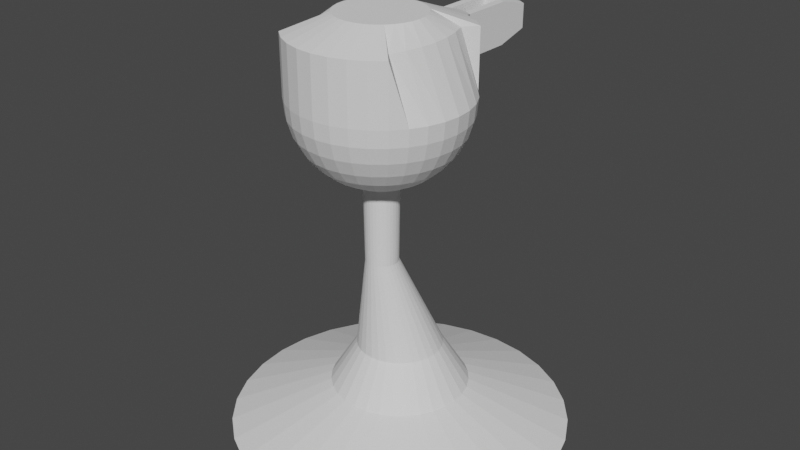 # Source: tourelle3.blend  (saved by Blender 2.91.10; exported with 4.5.12 LTS)
import bpy
from mathutils import Matrix  # noqa: F401  (used for matrix-valued properties, if any)

bpy.ops.wm.read_factory_settings(use_empty=True)
scene = bpy.context.scene
scene.name = 'Scene'

# ---- collections
col_collection = bpy.data.collections.new('Collection'); scene.collection.children.link(col_collection)

# ---- world
world_world = bpy.data.worlds.new('World'); scene.world = world_world
world_world.use_nodes = True; world_world.node_tree.nodes.clear()
_N = world_world.node_tree.nodes; _L = world_world.node_tree.links
n0 = _N.new('ShaderNodeOutputWorld'); n0.name = 'World Output'; n0.location = (300, 300)
n1 = _N.new('ShaderNodeBackground'); n1.name = 'Background'; n1.location = (10, 300)
n1.inputs[0].default_value = (0.05088, 0.05088, 0.05088, 1.0)
_L.new(n1.outputs[0], n0.inputs[0])
n0.is_active_output = True
world_world.color = (0.05088, 0.05088, 0.05088)
world_world.use_sun_shadow = False
world_world.sun_shadow_jitter_overblur = 0.0

# ---- meshes
me_sphere = bpy.data.meshes.new('Sphere')
me_sphere.from_pydata([(2.925e-08, 0.19, 4.983), (-3.253e-09, 0.6977, 4.795), (0.0, 0.696, 4.114), (0.0, 0.6768, 3.919), (0.0, 0.2516, 3.282), (0.09638, 0.1805, 4.983), (0.1954, 0.6784, 4.795), (0.1951, 0.6768, 4.114), (0.1913, 0.6579, 3.919), (0.1802, 0.6021, 3.731), (0.1622, 0.5115, 3.558), (0.1379, 0.3895, 3.407), (0.1084, 0.2409, 3.282), (0.07466, 0.07133, 3.19), (0.03806, -0.1127, 3.133), (0.1891, 0.1524, 4.983), (0.3833, 0.6214, 4.795), (0.3827, 0.6199, 4.114), (0.3753, 0.6021, 3.919), (0.3536, 0.5496, 3.731), (0.3182, 0.4642, 3.558), (0.2706, 0.3493, 3.407), (0.2126, 0.2093, 3.282), (0.1464, 0.04956, 3.19), (0.07466, -0.1238, 3.133), (0.2745, 0.1068, 4.983), (0.5565, 0.5289, 4.795), (0.5556, 0.5275, 4.114), (0.5449, 0.5115, 3.919), (0.5133, 0.4642, 3.731), (0.4619, 0.3873, 3.558), (0.3928, 0.2839, 3.407), (0.3087, 0.1579, 3.282), (0.2126, 0.01419, 3.19), (0.1084, -0.1418, 3.133), (0.3493, 0.04534, 4.983), (0.7083, 0.4043, 4.795), (0.7071, 0.4031, 4.114), (0.6935, 0.3895, 3.919), (0.6533, 0.3493, 3.731), (0.5879, 0.2839, 3.558), (0.5, 0.196, 3.407), (0.3928, 0.08885, 3.282), (0.2706, -0.0334, 3.19), (0.1379, -0.166, 3.133), (0.4108, -0.02952, 4.983), (0.5798, 0.2525, 4.795), (0.8315, 0.2516, 4.114), (0.8155, 0.2409, 3.919), (0.7682, 0.2093, 3.731), (0.6913, 0.1579, 3.558), (0.5879, 0.08885, 3.407), (0.4619, 0.00466, 3.282), (0.3182, -0.09139, 3.19), (0.1622, -0.1956, 3.133), (0.4564, -0.1149, 4.983), (0.6442, 0.07933, 4.795), (0.9239, 0.07869, 4.114), (0.9061, 0.07133, 3.919), (0.8536, 0.04956, 3.731), (0.7682, 0.01419, 3.558), (0.6533, -0.0334, 3.407), (0.5133, -0.09139, 3.282), (0.3536, -0.1576, 3.19), (0.1802, -0.2293, 3.133), (0.4845, -0.2076, 4.983), (0.6839, -0.1086, 4.795), (0.9808, -0.1089, 4.114), (0.9619, -0.1127, 3.919), (0.9061, -0.1238, 3.731), (0.8155, -0.1418, 3.558), (0.6935, -0.166, 3.407), (0.5449, -0.1956, 3.282), (0.3753, -0.2293, 3.19), (0.1913, -0.2659, 3.133), (0.494, -0.304, 4.983), (0.6973, -0.304, 4.795), (1.0, -0.304, 4.114), (0.9808, -0.304, 3.919), (0.9239, -0.304, 3.731), (0.8315, -0.304, 3.558), (0.7071, -0.304, 3.407), (0.5556, -0.304, 3.282), (0.3827, -0.304, 3.19), (0.1951, -0.304, 3.133), (0.4845, -0.4004, 4.983), (0.6839, -0.4994, 4.795), (0.9808, -0.4991, 4.114), (0.9619, -0.4953, 3.919), (0.9061, -0.4842, 3.731), (0.8155, -0.4662, 3.558), (0.6935, -0.4419, 3.407), (0.5449, -0.4124, 3.282), (0.3753, -0.3787, 3.19), (0.1913, -0.3421, 3.133), (0.4564, -0.4931, 4.983), (0.6442, -0.6873, 4.795), (0.9239, -0.6867, 4.114), (0.9061, -0.6793, 3.919), (0.8536, -0.6576, 3.731), (0.7682, -0.6222, 3.558), (0.6533, -0.5746, 3.407), (0.5133, -0.5166, 3.282), (0.3536, -0.4504, 3.19), (0.1802, -0.3787, 3.133), (0.4108, -0.5785, 4.983), (0.5798, -0.8605, 4.795), (0.8315, -0.8596, 4.114), (0.8155, -0.8489, 3.919), (0.7682, -0.8173, 3.731), (0.6913, -0.7659, 3.558), (0.5879, -0.6968, 3.407), (0.4619, -0.6127, 3.282), (0.3182, -0.5166, 3.19), (0.1622, -0.4124, 3.133), (0.3493, -0.6533, 4.983), (0.7083, -1.012, 4.795), (0.7071, -1.011, 4.114), (0.6935, -0.9975, 3.919), (0.6533, -0.9573, 3.731), (0.5879, -0.8919, 3.558), (0.5, -0.804, 3.407), (0.3928, -0.6968, 3.282), (0.2706, -0.5746, 3.19), (0.1379, -0.4419, 3.133), (0.2745, -0.7148, 4.983), (0.5565, -1.137, 4.795), (0.5556, -1.135, 4.114), (0.5449, -1.119, 3.919), (0.5133, -1.072, 3.731), (0.4619, -0.9953, 3.558), (0.3928, -0.8919, 3.407), (0.3087, -0.7659, 3.282), (0.2126, -0.6222, 3.19), (0.1084, -0.4662, 3.133), (0.1891, -0.7604, 4.983), (0.3833, -1.229, 4.795), (0.3827, -1.228, 4.114), (0.3753, -1.21, 3.919), (0.3536, -1.158, 3.731), (0.3182, -1.072, 3.558), (0.2706, -0.9573, 3.407), (0.2126, -0.8173, 3.282), (0.1464, -0.6576, 3.19), (0.07466, -0.4842, 3.133), (0.09638, -0.7885, 4.983), (0.1954, -1.286, 4.795), (0.1951, -1.285, 4.114), (0.1913, -1.266, 3.919), (0.1802, -1.21, 3.731), (0.1622, -1.119, 3.558), (0.1379, -0.9975, 3.407), (0.1084, -0.8489, 3.282), (0.07466, -0.6793, 3.19), (0.03806, -0.4953, 3.133), (6.324e-08, -0.798, 4.983), (-9.052e-08, -1.306, 4.795), (-1.003e-07, -1.304, 4.114), (-8.544e-08, -1.285, 3.919), (6.357e-08, -1.228, 3.731), (-8.544e-08, -1.135, 3.558), (-2.584e-08, -1.011, 3.407), (-1.094e-08, -0.8596, 3.282), (3.964e-09, -0.6867, 3.19), (3.964e-09, -0.4991, 3.133), (-0.09638, -0.7885, 4.983), (-0.1954, -1.286, 4.795), (-0.1951, -1.285, 4.114), (-0.1913, -1.266, 3.919), (-0.1802, -1.21, 3.731), (-0.1622, -1.119, 3.558), (-0.1379, -0.9975, 3.407), (-0.1084, -0.8489, 3.282), (-0.07466, -0.6793, 3.19), (-0.03806, -0.4953, 3.133), (-0.1891, -0.7604, 4.983), (-0.3833, -1.229, 4.795), (-0.3827, -1.228, 4.114), (-0.3753, -1.21, 3.919), (-0.3536, -1.158, 3.731), (-0.3182, -1.072, 3.558), (-0.2706, -0.9573, 3.407), (-0.2126, -0.8173, 3.282), (-0.1464, -0.6576, 3.19), (-0.07466, -0.4842, 3.133), (-0.2745, -0.7148, 4.983), (-0.5565, -1.137, 4.795), (-0.5556, -1.135, 4.114), (-0.5449, -1.119, 3.919), (-0.5133, -1.072, 3.731), (-0.4619, -0.9953, 3.558), (-0.3928, -0.8919, 3.407), (-0.3087, -0.7659, 3.282), (-0.2126, -0.6222, 3.19), (-0.1084, -0.4662, 3.133), (-0.3493, -0.6533, 4.983), (-0.7083, -1.012, 4.795), (-0.7071, -1.011, 4.114), (-0.6935, -0.9975, 3.919), (-0.6533, -0.9573, 3.731), (-0.5879, -0.8919, 3.558), (-0.5, -0.804, 3.407), (-0.3928, -0.6968, 3.282), (-0.2706, -0.5746, 3.19), (-0.1379, -0.4419, 3.133), (-0.4108, -0.5785, 4.983), (-0.5798, -0.8605, 4.795), (-0.8315, -0.8596, 4.114), (-0.8155, -0.8489, 3.919), (-0.7682, -0.8173, 3.731), (-0.6913, -0.7659, 3.558), (-0.5879, -0.6968, 3.407), (-0.4619, -0.6127, 3.282), (-0.3182, -0.5166, 3.19), (-0.1622, -0.4124, 3.133), (-0.4564, -0.4931, 4.983), (-0.6442, -0.6873, 4.795), (-0.9239, -0.6867, 4.114), (-0.9061, -0.6793, 3.919), (-0.8536, -0.6576, 3.731), (-0.7682, -0.6222, 3.558), (-0.6533, -0.5746, 3.407), (-0.5133, -0.5166, 3.282), (-0.3536, -0.4504, 3.19), (-0.1802, -0.3787, 3.133), (-0.4845, -0.4004, 4.983), (-0.6839, -0.4994, 4.795), (-0.9808, -0.4991, 4.114), (-0.9619, -0.4953, 3.919), (-0.9061, -0.4842, 3.731), (-0.8155, -0.4662, 3.558), (-0.6935, -0.4419, 3.407), (-0.5449, -0.4124, 3.282), (-0.3753, -0.3787, 3.19), (-0.1913, -0.3421, 3.133), (-0.494, -0.304, 4.983), (-0.6973, -0.304, 4.795), (-1.0, -0.304, 4.114), (-0.9808, -0.304, 3.919), (-0.9239, -0.304, 3.731), (-0.8315, -0.304, 3.558), (-0.7071, -0.304, 3.407), (-0.5556, -0.304, 3.282), (-0.3827, -0.304, 3.19), (-0.1951, -0.304, 3.133), (-0.4845, -0.2076, 4.983), (-0.6839, -0.1086, 4.795), (-0.9808, -0.1089, 4.114), (-0.9619, -0.1127, 3.919), (-0.9061, -0.1238, 3.731), (-0.8155, -0.1418, 3.558), (-0.6935, -0.166, 3.407), (-0.5449, -0.1956, 3.282), (-0.3753, -0.2293, 3.19), (-0.1913, -0.2659, 3.133), (-0.4564, -0.1149, 4.983), (-0.6442, 0.07933, 4.795), (-0.9239, 0.07869, 4.114), (-0.9061, 0.07133, 3.919), (-0.8536, 0.04956, 3.731), (-0.7682, 0.01419, 3.558), (-0.6533, -0.0334, 3.407), (-0.5133, -0.09139, 3.282), (-0.3536, -0.1576, 3.19), (-0.1802, -0.2293, 3.133), (-0.4108, -0.02953, 4.983), (-0.5798, 0.2525, 4.795), (-0.8315, 0.2516, 4.114), (-0.8155, 0.2409, 3.919), (-0.7682, 0.2093, 3.731), (-0.6913, 0.1579, 3.558), (-0.5879, 0.08885, 3.407), (-0.4619, 0.00466, 3.282), (-0.3182, -0.09139, 3.19), (-0.1622, -0.1956, 3.133), (-0.3493, 0.04534, 4.983), (-0.7083, 0.4043, 4.795), (-0.7071, 0.4031, 4.114), (-0.6935, 0.3895, 3.919), (-0.6533, 0.3493, 3.731), (-0.5879, 0.2839, 3.558), (-0.5, 0.196, 3.407), (-0.3928, 0.08885, 3.282), (-0.2706, -0.0334, 3.19), (-0.1379, -0.166, 3.133), (-0.2745, 0.1068, 4.983), (-0.5565, 0.5289, 4.795), (-0.5556, 0.5275, 4.114), (-0.5449, 0.5115, 3.919), (-0.5133, 0.4642, 3.731), (-0.4619, 0.3873, 3.558), (-0.3928, 0.2839, 3.407), (-0.3087, 0.1579, 3.282), (-0.2126, 0.01419, 3.19), (-0.1084, -0.1418, 3.133), (-0.1891, 0.1524, 4.983), (-0.3833, 0.6214, 4.795), (-0.3827, 0.6199, 4.114), (-0.3753, 0.6021, 3.919), (-0.3536, 0.5496, 3.731), (-0.3182, 0.4642, 3.558), (-0.2706, 0.3493, 3.407), (-0.2126, 0.2093, 3.282), (-0.1464, 0.04956, 3.19), (-0.07466, -0.1238, 3.133), (-0.09638, 0.1805, 4.983), (-0.1954, 0.6784, 4.795), (-0.1951, 0.6768, 4.114), (-0.1913, 0.6579, 3.919), (-0.1802, 0.6021, 3.731), (-0.1622, 0.5115, 3.558), (-0.1379, 0.3895, 3.407), (-0.1084, 0.2409, 3.282), (-0.07466, 0.07133, 3.19), (-0.03806, -0.1127, 3.133), (6.357e-08, 0.6199, 3.731), (2.722e-07, 0.5275, 3.558), (1.53e-07, 0.4031, 3.407), (7.847e-08, 0.07869, 3.19), (1.514e-08, -0.1089, 3.133), (9.387e-08, 0.9965, 4.7), (9.552e-08, 0.9948, 4.208), (0.09906, 0.9773, 4.7), (0.09889, 0.9756, 4.208), (0.1943, 0.9203, 4.7), (0.194, 0.9187, 4.208), (-0.1943, 0.9203, 4.7), (-0.194, 0.9187, 4.208), (-0.09906, 0.9773, 4.7), (-0.09889, 0.9756, 4.208), (0.09906, 1.593, 4.7), (0.09889, 1.592, 4.208), (0.1943, 1.536, 4.7), (0.194, 1.535, 4.208), (-0.1943, 1.536, 4.7), (-0.194, 1.535, 4.208), (-0.09906, 1.593, 4.7), (-0.09889, 1.592, 4.208), (0.09906, 1.998, 4.597), (0.09889, 1.996, 4.312), (0.1943, 1.941, 4.597), (0.194, 1.939, 4.312), (-0.1943, 1.941, 4.597), (-0.194, 1.939, 4.312), (-0.09906, 1.998, 4.597), (-0.09889, 1.996, 4.312), (0.1802, 0.6436, 3.682), (0.1622, 0.6786, 3.49), (-0.1802, 0.6436, 3.682), (-0.1622, 0.6786, 3.49), (-1.292e-07, 0.6576, 3.693), (7.941e-08, 0.6912, 3.5), (0.1802, 0.7605, 3.684), (0.1622, 0.8944, 3.542), (-0.1802, 0.7605, 3.684), (-0.1622, 0.8944, 3.542), (-4.114e-07, 0.7663, 3.7), (-2.027e-07, 0.8996, 3.557), (0.1802, 0.8479, 3.729), (0.1622, 1.042, 3.707), (-0.1802, 0.8479, 3.729), (-0.1622, 1.042, 3.707), (-6.656e-07, 0.8415, 3.746), (-4.57e-07, 1.036, 3.722), (0.1802, 0.8747, 3.855), (0.1622, 1.06, 3.916), (-0.1802, 0.8747, 3.855), (-0.1622, 1.06, 3.916), (-9.32e-07, 0.8619, 3.867), (-7.234e-07, 1.049, 3.927), (0.1802, 0.8398, 3.982), (0.1622, 0.9995, 4.094), (-0.1802, 0.8398, 3.982), (-0.1622, 0.9995, 4.094), (-1.19e-06, 0.8241, 3.99), (-9.815e-07, 0.9853, 4.102), (0.1802, 0.7245, 4.149), (0.1622, 0.8841, 4.261), (-0.1802, 0.7245, 4.149), (-0.1622, 0.8841, 4.261), (-1.515e-06, 0.7087, 4.157), (-1.307e-06, 0.8699, 4.268)], [], [(4, 317, 11, 12), (318, 4, 12, 13), (1, 0, 5, 6), (319, 318, 13, 14), (1, 6, 322, 320), (3, 2, 7, 8), (315, 3, 8, 9), (9, 10, 347, 346), (317, 316, 10, 11), (11, 10, 20, 21), (12, 11, 21, 22), (13, 12, 22, 23), (6, 5, 15, 16), (14, 13, 23, 24), (297, 296, 326, 327), (8, 7, 17, 18), (9, 8, 18, 19), (10, 9, 19, 20), (18, 17, 27, 28), (19, 18, 28, 29), (20, 19, 29, 30), (21, 20, 30, 31), (22, 21, 31, 32), (23, 22, 32, 33), (16, 15, 25, 26), (24, 23, 33, 34), (17, 16, 26, 27), (32, 31, 41, 42), (33, 32, 42, 43), (26, 25, 35, 36), (34, 33, 43, 44), (27, 26, 36, 37), (28, 27, 37, 38), (29, 28, 38, 39), (30, 29, 39, 40), (31, 30, 40, 41), (38, 37, 47, 48), (39, 38, 48, 49), (40, 39, 49, 50), (41, 40, 50, 51), (42, 41, 51, 52), (43, 42, 52, 53), (36, 35, 45, 46), (44, 43, 53, 54), (37, 36, 46, 47), (52, 51, 61, 62), (53, 52, 62, 63), (46, 45, 55, 56), (54, 53, 63, 64), (47, 46, 56, 57), (48, 47, 57, 58), (49, 48, 58, 59), (50, 49, 59, 60), (51, 50, 60, 61), (59, 58, 68, 69), (60, 59, 69, 70), (61, 60, 70, 71), (62, 61, 71, 72), (63, 62, 72, 73), (56, 55, 65, 66), (64, 63, 73, 74), (57, 56, 66, 67), (58, 57, 67, 68), (73, 72, 82, 83), (66, 65, 75, 76), (74, 73, 83, 84), (67, 66, 76, 77), (68, 67, 77, 78), (69, 68, 78, 79), (70, 69, 79, 80), (71, 70, 80, 81), (72, 71, 81, 82), (79, 78, 88, 89), (80, 79, 89, 90), (81, 80, 90, 91), (82, 81, 91, 92), (83, 82, 92, 93), (76, 75, 85, 86), (84, 83, 93, 94), (77, 76, 86, 87), (78, 77, 87, 88), (93, 92, 102, 103), (86, 85, 95, 96), (94, 93, 103, 104), (87, 86, 96, 97), (88, 87, 97, 98), (89, 88, 98, 99), (90, 89, 99, 100), (91, 90, 100, 101), (92, 91, 101, 102), (100, 99, 109, 110), (101, 100, 110, 111), (102, 101, 111, 112), (103, 102, 112, 113), (96, 95, 105, 106), (104, 103, 113, 114), (97, 96, 106, 107), (98, 97, 107, 108), (99, 98, 108, 109), (114, 113, 123, 124), (107, 106, 116, 117), (108, 107, 117, 118), (109, 108, 118, 119), (110, 109, 119, 120), (111, 110, 120, 121), (112, 111, 121, 122), (113, 112, 122, 123), (106, 105, 115, 116), (121, 120, 130, 131), (122, 121, 131, 132), (123, 122, 132, 133), (116, 115, 125, 126), (124, 123, 133, 134), (117, 116, 126, 127), (118, 117, 127, 128), (119, 118, 128, 129), (120, 119, 129, 130), (127, 126, 136, 137), (128, 127, 137, 138), (129, 128, 138, 139), (130, 129, 139, 140), (131, 130, 140, 141), (132, 131, 141, 142), (133, 132, 142, 143), (126, 125, 135, 136), (134, 133, 143, 144), (141, 140, 150, 151), (142, 141, 151, 152), (143, 142, 152, 153), (136, 135, 145, 146), (144, 143, 153, 154), (137, 136, 146, 147), (138, 137, 147, 148), (139, 138, 148, 149), (140, 139, 149, 150), (148, 147, 157, 158), (149, 148, 158, 159), (150, 149, 159, 160), (151, 150, 160, 161), (152, 151, 161, 162), (153, 152, 162, 163), (146, 145, 155, 156), (154, 153, 163, 164), (147, 146, 156, 157), (162, 161, 171, 172), (163, 162, 172, 173), (156, 155, 165, 166), (164, 163, 173, 174), (157, 156, 166, 167), (158, 157, 167, 168), (159, 158, 168, 169), (160, 159, 169, 170), (161, 160, 170, 171), (168, 167, 177, 178), (169, 168, 178, 179), (170, 169, 179, 180), (171, 170, 180, 181), (172, 171, 181, 182), (173, 172, 182, 183), (166, 165, 175, 176), (174, 173, 183, 184), (167, 166, 176, 177), (182, 181, 191, 192), (183, 182, 192, 193), (176, 175, 185, 186), (184, 183, 193, 194), (177, 176, 186, 187), (178, 177, 187, 188), (179, 178, 188, 189), (180, 179, 189, 190), (181, 180, 190, 191), (189, 188, 198, 199), (190, 189, 199, 200), (191, 190, 200, 201), (192, 191, 201, 202), (193, 192, 202, 203), (186, 185, 195, 196), (194, 193, 203, 204), (187, 186, 196, 197), (188, 187, 197, 198), (203, 202, 212, 213), (196, 195, 205, 206), (204, 203, 213, 214), (197, 196, 206, 207), (198, 197, 207, 208), (199, 198, 208, 209), (200, 199, 209, 210), (201, 200, 210, 211), (202, 201, 211, 212), (210, 209, 219, 220), (211, 210, 220, 221), (212, 211, 221, 222), (213, 212, 222, 223), (206, 205, 215, 216), (214, 213, 223, 224), (207, 206, 216, 217), (208, 207, 217, 218), (209, 208, 218, 219), (216, 215, 225, 226), (224, 223, 233, 234), (217, 216, 226, 227), (218, 217, 227, 228), (219, 218, 228, 229), (220, 219, 229, 230), (221, 220, 230, 231), (222, 221, 231, 232), (223, 222, 232, 233), (230, 229, 239, 240), (231, 230, 240, 241), (232, 231, 241, 242), (233, 232, 242, 243), (226, 225, 235, 236), (234, 233, 243, 244), (227, 226, 236, 237), (228, 227, 237, 238), (229, 228, 238, 239), (244, 243, 253, 254), (237, 236, 246, 247), (238, 237, 247, 248), (239, 238, 248, 249), (240, 239, 249, 250), (241, 240, 250, 251), (242, 241, 251, 252), (243, 242, 252, 253), (236, 235, 245, 246), (251, 250, 260, 261), (252, 251, 261, 262), (253, 252, 262, 263), (246, 245, 255, 256), (254, 253, 263, 264), (247, 246, 256, 257), (248, 247, 257, 258), (249, 248, 258, 259), (250, 249, 259, 260), (257, 256, 266, 267), (258, 257, 267, 268), (259, 258, 268, 269), (260, 259, 269, 270), (261, 260, 270, 271), (262, 261, 271, 272), (263, 262, 272, 273), (256, 255, 265, 266), (264, 263, 273, 274), (271, 270, 280, 281), (272, 271, 281, 282), (273, 272, 282, 283), (266, 265, 275, 276), (274, 273, 283, 284), (267, 266, 276, 277), (268, 267, 277, 278), (269, 268, 278, 279), (270, 269, 279, 280), (278, 277, 287, 288), (279, 278, 288, 289), (280, 279, 289, 290), (281, 280, 290, 291), (282, 281, 291, 292), (283, 282, 292, 293), (276, 275, 285, 286), (284, 283, 293, 294), (277, 276, 286, 287), (292, 291, 301, 302), (293, 292, 302, 303), (286, 285, 295, 296), (294, 293, 303, 304), (287, 286, 296, 297), (288, 287, 297, 298), (289, 288, 298, 299), (290, 289, 299, 300), (291, 290, 300, 301), (299, 298, 308, 309), (300, 299, 309, 310), (301, 300, 310, 311), (302, 301, 311, 312), (5, 0, 305, 295, 285, 275, 265, 255, 245, 235, 225, 215, 205, 195, 185, 175, 165, 155, 145, 135, 125, 115, 105, 95, 85, 75, 65, 55, 45, 35, 25, 15), (303, 302, 312, 313), (296, 295, 305, 306), (304, 303, 313, 314), (307, 297, 327, 329), (298, 297, 307, 308), (313, 312, 4, 318), (306, 305, 0, 1), (314, 313, 318, 319), (306, 1, 320, 328), (308, 307, 2, 3), (309, 308, 3, 315), (315, 9, 346, 350), (311, 310, 316, 317), (312, 311, 317, 4), (321, 320, 322, 323), (322, 324, 332, 330), (327, 326, 334, 335), (329, 328, 320, 321), (2, 307, 329, 321), (6, 16, 324, 322), (7, 2, 321, 323), (296, 306, 328, 326), (16, 17, 325, 324), (17, 7, 323, 325), (333, 331, 339, 341), (330, 336, 344, 338), (323, 322, 330, 331), (329, 327, 335, 337), (328, 329, 337, 336), (325, 323, 331, 333), (324, 325, 333, 332), (326, 328, 336, 334), (337, 335, 343, 345), (351, 349, 355, 357), (331, 330, 336, 337), (339, 338, 340, 341), (343, 342, 344, 345), (338, 344, 345, 339), (332, 333, 341, 340), (337, 331, 339, 345), (334, 336, 344, 342), (335, 334, 342, 343), (330, 332, 340, 338), (347, 351, 357, 353), (309, 315, 350, 348), (10, 316, 351, 347), (316, 310, 349, 351), (310, 309, 348, 349), (354, 356, 362, 360), (356, 352, 358, 362), (346, 347, 353, 352), (350, 346, 352, 356), (348, 350, 356, 354), (349, 348, 354, 355), (358, 359, 365, 364), (363, 361, 367, 369), (355, 354, 360, 361), (353, 357, 363, 359), (357, 355, 361, 363), (352, 353, 359, 358), (367, 366, 372, 373), (366, 368, 374, 372), (362, 358, 364, 368), (360, 362, 368, 366), (361, 360, 366, 367), (359, 363, 369, 365), (374, 370, 376, 380), (370, 371, 377, 376), (365, 369, 375, 371), (369, 367, 373, 375), (364, 365, 371, 370), (368, 364, 370, 374), (381, 380, 376, 377), (379, 378, 380, 381), (372, 374, 380, 378), (373, 372, 378, 379), (371, 375, 381, 377), (375, 373, 379, 381)])
_uv = me_sphere.uv_layers.new(name='UVMap')
_uv.uv.foreach_set('vector', [0.75, 0.1875, 0.75, 0.25, 0.7188, 0.25, 0.7188, 0.1875, 0.75, 0.125, 0.75, 0.1875, 0.7188, 0.1875, 0.7188, 0.125, 0.75, 0.5625, 0.75, 0.625, 0.7188, 0.625, 0.7188, 0.5625, 0.75, 0.0625, 0.75, 0.125, 0.7188, 0.125, 0.7187, 0.0625, 0.75, 0.5625, 0.7188, 0.5625, 0.7188, 0.5625, 0.75, 0.5625, 0.75, 0.4375, 0.75, 0.5, 0.7188, 0.5, 0.7188, 0.4375, 0.75, 0.375, 0.75, 0.4375, 0.7188, 0.4375, 0.7188, 0.375, 0.7188, 0.375, 0.7188, 0.3125, 0.7188, 0.3125, 0.7188, 0.375, 0.75, 0.25, 0.75, 0.3125, 0.7188, 0.3125, 0.7188, 0.25, 0.7188, 0.25, 0.7188, 0.3125, 0.6875, 0.3125, 0.6875, 0.25, 0.7188, 0.1875, 0.7188, 0.25, 0.6875, 0.25, 0.6875, 0.1875, 0.7188, 0.125, 0.7188, 0.1875, 0.6875, 0.1875, 0.6875, 0.125, 0.7188, 0.5625, 0.7188, 0.625, 0.6875, 0.625, 0.6875, 0.5625, 0.7187, 0.0625, 0.7188, 0.125, 0.6875, 0.125, 0.6875, 0.0625, 0.8125, 0.5, 0.8125, 0.5625, 0.8125, 0.5625, 0.8125, 0.5, 0.7188, 0.4375, 0.7188, 0.5, 0.6875, 0.5, 0.6875, 0.4375, 0.7188, 0.375, 0.7188, 0.4375, 0.6875, 0.4375, 0.6875, 0.375, 0.7188, 0.3125, 0.7188, 0.375, 0.6875, 0.375, 0.6875, 0.3125, 0.6875, 0.4375, 0.6875, 0.5, 0.6562, 0.5, 0.6562, 0.4375, 0.6875, 0.375, 0.6875, 0.4375, 0.6562, 0.4375, 0.6562, 0.375, 0.6875, 0.3125, 0.6875, 0.375, 0.6562, 0.375, 0.6562, 0.3125, 0.6875, 0.25, 0.6875, 0.3125, 0.6562, 0.3125, 0.6562, 0.25, 0.6875, 0.1875, 0.6875, 0.25, 0.6562, 0.25, 0.6562, 0.1875, 0.6875, 0.125, 0.6875, 0.1875, 0.6562, 0.1875, 0.6562, 0.125, 0.6875, 0.5625, 0.6875, 0.625, 0.6562, 0.625, 0.6562, 0.5625, 0.6875, 0.0625, 0.6875, 0.125, 0.6562, 0.125, 0.6562, 0.0625, 0.6875, 0.5, 0.6875, 0.5625, 0.6562, 0.5625, 0.6562, 0.5, 0.6562, 0.1875, 0.6562, 0.25, 0.625, 0.25, 0.625, 0.1875, 0.6562, 0.125, 0.6562, 0.1875, 0.625, 0.1875, 0.625, 0.125, 0.6562, 0.5625, 0.6562, 0.625, 0.625, 0.625, 0.625, 0.5625, 0.6562, 0.0625, 0.6562, 0.125, 0.625, 0.125, 0.625, 0.0625, 0.6562, 0.5, 0.6562, 0.5625, 0.625, 0.5625, 0.625, 0.5, 0.6562, 0.4375, 0.6562, 0.5, 0.625, 0.5, 0.625, 0.4375, 0.6562, 0.375, 0.6562, 0.4375, 0.625, 0.4375, 0.625, 0.375, 0.6562, 0.3125, 0.6562, 0.375, 0.625, 0.375, 0.625, 0.3125, 0.6562, 0.25, 0.6562, 0.3125, 0.625, 0.3125, 0.625, 0.25, 0.625, 0.4375, 0.625, 0.5, 0.5937, 0.5, 0.5937, 0.4375, 0.625, 0.375, 0.625, 0.4375, 0.5937, 0.4375, 0.5938, 0.375, 0.625, 0.3125, 0.625, 0.375, 0.5938, 0.375, 0.5937, 0.3125, 0.625, 0.25, 0.625, 0.3125, 0.5937, 0.3125, 0.5937, 0.25, 0.625, 0.1875, 0.625, 0.25, 0.5937, 0.25, 0.5937, 0.1875, 0.625, 0.125, 0.625, 0.1875, 0.5937, 0.1875, 0.5937, 0.125, 0.625, 0.5625, 0.625, 0.625, 0.5937, 0.625, 0.5937, 0.5625, 0.625, 0.0625, 0.625, 0.125, 0.5937, 0.125, 0.5937, 0.0625, 0.625, 0.5, 0.625, 0.5625, 0.5937, 0.5625, 0.5937, 0.5, 0.5937, 0.1875, 0.5937, 0.25, 0.5625, 0.25, 0.5625, 0.1875, 0.5937, 0.125, 0.5937, 0.1875, 0.5625, 0.1875, 0.5625, 0.125, 0.5937, 0.5625, 0.5937, 0.625, 0.5625, 0.625, 0.5625, 0.5625, 0.5937, 0.0625, 0.5937, 0.125, 0.5625, 0.125, 0.5625, 0.0625, 0.5937, 0.5, 0.5937, 0.5625, 0.5625, 0.5625, 0.5625, 0.5, 0.5937, 0.4375, 0.5937, 0.5, 0.5625, 0.5, 0.5625, 0.4375, 0.5938, 0.375, 0.5937, 0.4375, 0.5625, 0.4375, 0.5625, 0.375, 0.5937, 0.3125, 0.5938, 0.375, 0.5625, 0.375, 0.5625, 0.3125, 0.5937, 0.25, 0.5937, 0.3125, 0.5625, 0.3125, 0.5625, 0.25, 0.5625, 0.375, 0.5625, 0.4375, 0.5312, 0.4375, 0.5312, 0.375, 0.5625, 0.3125, 0.5625, 0.375, 0.5312, 0.375, 0.5312, 0.3125, 0.5625, 0.25, 0.5625, 0.3125, 0.5312, 0.3125, 0.5312, 0.25, 0.5625, 0.1875, 0.5625, 0.25, 0.5312, 0.25, 0.5312, 0.1875, 0.5625, 0.125, 0.5625, 0.1875, 0.5312, 0.1875, 0.5312, 0.125, 0.5625, 0.5625, 0.5625, 0.625, 0.5312, 0.625, 0.5312, 0.5625, 0.5625, 0.0625, 0.5625, 0.125, 0.5312, 0.125, 0.5312, 0.0625, 0.5625, 0.5, 0.5625, 0.5625, 0.5312, 0.5625, 0.5312, 0.5, 0.5625, 0.4375, 0.5625, 0.5, 0.5312, 0.5, 0.5312, 0.4375, 0.5312, 0.125, 0.5312, 0.1875, 0.5, 0.1875, 0.5, 0.125, 0.5312, 0.5625, 0.5312, 0.625, 0.5, 0.625, 0.5, 0.5625, 0.5312, 0.0625, 0.5312, 0.125, 0.5, 0.125, 0.5, 0.0625, 0.5312, 0.5, 0.5312, 0.5625, 0.5, 0.5625, 0.5, 0.5, 0.5312, 0.4375, 0.5312, 0.5, 0.5, 0.5, 0.5, 0.4375, 0.5312, 0.375, 0.5312, 0.4375, 0.5, 0.4375, 0.5, 0.375, 0.5312, 0.3125, 0.5312, 0.375, 0.5, 0.375, 0.5, 0.3125, 0.5312, 0.25, 0.5312, 0.3125, 0.5, 0.3125, 0.5, 0.25, 0.5312, 0.1875, 0.5312, 0.25, 0.5, 0.25, 0.5, 0.1875, 0.5, 0.375, 0.5, 0.4375, 0.4687, 0.4375, 0.4687, 0.375, 0.5, 0.3125, 0.5, 0.375, 0.4687, 0.375, 0.4687, 0.3125, 0.5, 0.25, 0.5, 0.3125, 0.4687, 0.3125, 0.4687, 0.25, 0.5, 0.1875, 0.5, 0.25, 0.4687, 0.25, 0.4687, 0.1875, 0.5, 0.125, 0.5, 0.1875, 0.4687, 0.1875, 0.4687, 0.125, 0.5, 0.5625, 0.5, 0.625, 0.4687, 0.625, 0.4687, 0.5625, 0.5, 0.0625, 0.5, 0.125, 0.4687, 0.125, 0.4687, 0.0625, 0.5, 0.5, 0.5, 0.5625, 0.4687, 0.5625, 0.4687, 0.5, 0.5, 0.4375, 0.5, 0.5, 0.4687, 0.5, 0.4687, 0.4375, 0.4687, 0.125, 0.4687, 0.1875, 0.4375, 0.1875, 0.4375, 0.125, 0.4687, 0.5625, 0.4687, 0.625, 0.4375, 0.625, 0.4375, 0.5625, 0.4687, 0.0625, 0.4687, 0.125, 0.4375, 0.125, 0.4375, 0.0625, 0.4687, 0.5, 0.4687, 0.5625, 0.4375, 0.5625, 0.4375, 0.5, 0.4687, 0.4375, 0.4687, 0.5, 0.4375, 0.5, 0.4375, 0.4375, 0.4687, 0.375, 0.4687, 0.4375, 0.4375, 0.4375, 0.4375, 0.375, 0.4687, 0.3125, 0.4687, 0.375, 0.4375, 0.375, 0.4375, 0.3125, 0.4687, 0.25, 0.4687, 0.3125, 0.4375, 0.3125, 0.4375, 0.25, 0.4687, 0.1875, 0.4687, 0.25, 0.4375, 0.25, 0.4375, 0.1875, 0.4375, 0.3125, 0.4375, 0.375, 0.4062, 0.375, 0.4062, 0.3125, 0.4375, 0.25, 0.4375, 0.3125, 0.4062, 0.3125, 0.4062, 0.25, 0.4375, 0.1875, 0.4375, 0.25, 0.4062, 0.25, 0.4062, 0.1875, 0.4375, 0.125, 0.4375, 0.1875, 0.4062, 0.1875, 0.4062, 0.125, 0.4375, 0.5625, 0.4375, 0.625, 0.4062, 0.625, 0.4062, 0.5625, 0.4375, 0.0625, 0.4375, 0.125, 0.4062, 0.125, 0.4062, 0.0625, 0.4375, 0.5, 0.4375, 0.5625, 0.4062, 0.5625, 0.4062, 0.5, 0.4375, 0.4375, 0.4375, 0.5, 0.4062, 0.5, 0.4062, 0.4375, 0.4375, 0.375, 0.4375, 0.4375, 0.4062, 0.4375, 0.4062, 0.375, 0.4062, 0.0625, 0.4062, 0.125, 0.375, 0.125, 0.375, 0.0625, 0.4062, 0.5, 0.4062, 0.5625, 0.375, 0.5625, 0.375, 0.5, 0.4062, 0.4375, 0.4062, 0.5, 0.375, 0.5, 0.375, 0.4375, 0.4062, 0.375, 0.4062, 0.4375, 0.375, 0.4375, 0.375, 0.375, 0.4062, 0.3125, 0.4062, 0.375, 0.375, 0.375, 0.375, 0.3125, 0.4062, 0.25, 0.4062, 0.3125, 0.375, 0.3125, 0.375, 0.25, 0.4062, 0.1875, 0.4062, 0.25, 0.375, 0.25, 0.375, 0.1875, 0.4062, 0.125, 0.4062, 0.1875, 0.375, 0.1875, 0.375, 0.125, 0.4062, 0.5625, 0.4062, 0.625, 0.375, 0.625, 0.375, 0.5625, 0.375, 0.25, 0.375, 0.3125, 0.3437, 0.3125, 0.3437, 0.25, 0.375, 0.1875, 0.375, 0.25, 0.3437, 0.25, 0.3437, 0.1875, 0.375, 0.125, 0.375, 0.1875, 0.3437, 0.1875, 0.3437, 0.125, 0.375, 0.5625, 0.375, 0.625, 0.3437, 0.625, 0.3437, 0.5625, 0.375, 0.0625, 0.375, 0.125, 0.3437, 0.125, 0.3437, 0.0625, 0.375, 0.5, 0.375, 0.5625, 0.3437, 0.5625, 0.3437, 0.5, 0.375, 0.4375, 0.375, 0.5, 0.3437, 0.5, 0.3437, 0.4375, 0.375, 0.375, 0.375, 0.4375, 0.3437, 0.4375, 0.3437, 0.375, 0.375, 0.3125, 0.375, 0.375, 0.3437, 0.375, 0.3437, 0.3125, 0.3437, 0.5, 0.3437, 0.5625, 0.3125, 0.5625, 0.3125, 0.5, 0.3437, 0.4375, 0.3437, 0.5, 0.3125, 0.5, 0.3125, 0.4375, 0.3437, 0.375, 0.3437, 0.4375, 0.3125, 0.4375, 0.3125, 0.375, 0.3437, 0.3125, 0.3437, 0.375, 0.3125, 0.375, 0.3125, 0.3125, 0.3437, 0.25, 0.3437, 0.3125, 0.3125, 0.3125, 0.3125, 0.25, 0.3437, 0.1875, 0.3437, 0.25, 0.3125, 0.25, 0.3125, 0.1875, 0.3437, 0.125, 0.3437, 0.1875, 0.3125, 0.1875, 0.3125, 0.125, 0.3437, 0.5625, 0.3437, 0.625, 0.3125, 0.625, 0.3125, 0.5625, 0.3437, 0.0625, 0.3437, 0.125, 0.3125, 0.125, 0.3125, 0.0625, 0.3125, 0.25, 0.3125, 0.3125, 0.2812, 0.3125, 0.2812, 0.25, 0.3125, 0.1875, 0.3125, 0.25, 0.2812, 0.25, 0.2812, 0.1875, 0.3125, 0.125, 0.3125, 0.1875, 0.2812, 0.1875, 0.2812, 0.125, 0.3125, 0.5625, 0.3125, 0.625, 0.2812, 0.625, 0.2812, 0.5625, 0.3125, 0.0625, 0.3125, 0.125, 0.2812, 0.125, 0.2812, 0.0625, 0.3125, 0.5, 0.3125, 0.5625, 0.2812, 0.5625, 0.2812, 0.5, 0.3125, 0.4375, 0.3125, 0.5, 0.2812, 0.5, 0.2812, 0.4375, 0.3125, 0.375, 0.3125, 0.4375, 0.2812, 0.4375, 0.2812, 0.375, 0.3125, 0.3125, 0.3125, 0.375, 0.2812, 0.375, 0.2812, 0.3125, 0.2812, 0.4375, 0.2812, 0.5, 0.25, 0.5, 0.25, 0.4375, 0.2812, 0.375, 0.2812, 0.4375, 0.25, 0.4375, 0.25, 0.375, 0.2812, 0.3125, 0.2812, 0.375, 0.25, 0.375, 0.25, 0.3125, 0.2812, 0.25, 0.2812, 0.3125, 0.25, 0.3125, 0.25, 0.25, 0.2812, 0.1875, 0.2812, 0.25, 0.25, 0.25, 0.25, 0.1875, 0.2812, 0.125, 0.2812, 0.1875, 0.25, 0.1875, 0.25, 0.125, 0.2812, 0.5625, 0.2812, 0.625, 0.25, 0.625, 0.25, 0.5625, 0.2812, 0.0625, 0.2812, 0.125, 0.25, 0.125, 0.25, 0.0625, 0.2812, 0.5, 0.2812, 0.5625, 0.25, 0.5625, 0.25, 0.5, 0.25, 0.1875, 0.25, 0.25, 0.2187, 0.25, 0.2188, 0.1875, 0.25, 0.125, 0.25, 0.1875, 0.2188, 0.1875, 0.2188, 0.125, 0.25, 0.5625, 0.25, 0.625, 0.2188, 0.625, 0.2187, 0.5625, 0.25, 0.0625, 0.25, 0.125, 0.2188, 0.125, 0.2188, 0.0625, 0.25, 0.5, 0.25, 0.5625, 0.2187, 0.5625, 0.2187, 0.5, 0.25, 0.4375, 0.25, 0.5, 0.2187, 0.5, 0.2187, 0.4375, 0.25, 0.375, 0.25, 0.4375, 0.2187, 0.4375, 0.2188, 0.375, 0.25, 0.3125, 0.25, 0.375, 0.2188, 0.375, 0.2187, 0.3125, 0.25, 0.25, 0.25, 0.3125, 0.2187, 0.3125, 0.2187, 0.25, 0.2187, 0.4375, 0.2187, 0.5, 0.1875, 0.5, 0.1875, 0.4375, 0.2188, 0.375, 0.2187, 0.4375, 0.1875, 0.4375, 0.1875, 0.375, 0.2187, 0.3125, 0.2188, 0.375, 0.1875, 0.375, 0.1875, 0.3125, 0.2187, 0.25, 0.2187, 0.3125, 0.1875, 0.3125, 0.1875, 0.25, 0.2188, 0.1875, 0.2187, 0.25, 0.1875, 0.25, 0.1875, 0.1875, 0.2188, 0.125, 0.2188, 0.1875, 0.1875, 0.1875, 0.1875, 0.125, 0.2187, 0.5625, 0.2188, 0.625, 0.1875, 0.625, 0.1875, 0.5625, 0.2188, 0.0625, 0.2188, 0.125, 0.1875, 0.125, 0.1875, 0.0625, 0.2187, 0.5, 0.2187, 0.5625, 0.1875, 0.5625, 0.1875, 0.5, 0.1875, 0.1875, 0.1875, 0.25, 0.1563, 0.25, 0.1563, 0.1875, 0.1875, 0.125, 0.1875, 0.1875, 0.1563, 0.1875, 0.1563, 0.125, 0.1875, 0.5625, 0.1875, 0.625, 0.1563, 0.625, 0.1562, 0.5625, 0.1875, 0.0625, 0.1875, 0.125, 0.1563, 0.125, 0.1563, 0.0625, 0.1875, 0.5, 0.1875, 0.5625, 0.1562, 0.5625, 0.1562, 0.5, 0.1875, 0.4375, 0.1875, 0.5, 0.1562, 0.5, 0.1562, 0.4375, 0.1875, 0.375, 0.1875, 0.4375, 0.1562, 0.4375, 0.1563, 0.375, 0.1875, 0.3125, 0.1875, 0.375, 0.1563, 0.375, 0.1562, 0.3125, 0.1875, 0.25, 0.1875, 0.3125, 0.1562, 0.3125, 0.1563, 0.25, 0.1563, 0.375, 0.1562, 0.4375, 0.125, 0.4375, 0.125, 0.375, 0.1562, 0.3125, 0.1563, 0.375, 0.125, 0.375, 0.125, 0.3125, 0.1563, 0.25, 0.1562, 0.3125, 0.125, 0.3125, 0.125, 0.25, 0.1563, 0.1875, 0.1563, 0.25, 0.125, 0.25, 0.125, 0.1875, 0.1563, 0.125, 0.1563, 0.1875, 0.125, 0.1875, 0.125, 0.125, 0.1562, 0.5625, 0.1563, 0.625, 0.125, 0.625, 0.125, 0.5625, 0.1563, 0.0625, 0.1563, 0.125, 0.125, 0.125, 0.125, 0.0625, 0.1562, 0.5, 0.1562, 0.5625, 0.125, 0.5625, 0.125, 0.5, 0.1562, 0.4375, 0.1562, 0.5, 0.125, 0.5, 0.125, 0.4375, 0.125, 0.125, 0.125, 0.1875, 0.09375, 0.1875, 0.09375, 0.125, 0.125, 0.5625, 0.125, 0.625, 0.09375, 0.625, 0.09375, 0.5625, 0.125, 0.0625, 0.125, 0.125, 0.09375, 0.125, 0.09375, 0.0625, 0.125, 0.5, 0.125, 0.5625, 0.09375, 0.5625, 0.09375, 0.5, 0.125, 0.4375, 0.125, 0.5, 0.09375, 0.5, 0.09375, 0.4375, 0.125, 0.375, 0.125, 0.4375, 0.09375, 0.4375, 0.09375, 0.375, 0.125, 0.3125, 0.125, 0.375, 0.09375, 0.375, 0.09375, 0.3125, 0.125, 0.25, 0.125, 0.3125, 0.09375, 0.3125, 0.09375, 0.25, 0.125, 0.1875, 0.125, 0.25, 0.09375, 0.25, 0.09375, 0.1875, 0.09375, 0.3125, 0.09375, 0.375, 0.0625, 0.375, 0.0625, 0.3125, 0.09375, 0.25, 0.09375, 0.3125, 0.0625, 0.3125, 0.0625, 0.25, 0.09375, 0.1875, 0.09375, 0.25, 0.0625, 0.25, 0.0625, 0.1875, 0.09375, 0.125, 0.09375, 0.1875, 0.0625, 0.1875, 0.0625, 0.125, 0.09375, 0.5625, 0.09375, 0.625, 0.0625, 0.625, 0.0625, 0.5625, 0.09375, 0.0625, 0.09375, 0.125, 0.0625, 0.125, 0.0625, 0.0625, 0.09375, 0.5, 0.09375, 0.5625, 0.0625, 0.5625, 0.0625, 0.5, 0.09375, 0.4375, 0.09375, 0.5, 0.0625, 0.5, 0.0625, 0.4375, 0.09375, 0.375, 0.09375, 0.4375, 0.0625, 0.4375, 0.0625, 0.375, 0.0625, 0.5625, 0.0625, 0.625, 0.03125, 0.625, 0.03125, 0.5625, 0.0625, 0.0625, 0.0625, 0.125, 0.03125, 0.125, 0.03125, 0.0625, 0.0625, 0.5, 0.0625, 0.5625, 0.03125, 0.5625, 0.03125, 0.5, 0.0625, 0.4375, 0.0625, 0.5, 0.03125, 0.5, 0.03125, 0.4375, 0.0625, 0.375, 0.0625, 0.4375, 0.03125, 0.4375, 0.03125, 0.375, 0.0625, 0.3125, 0.0625, 0.375, 0.03125, 0.375, 0.03125, 0.3125, 0.0625, 0.25, 0.0625, 0.3125, 0.03125, 0.3125, 0.03125, 0.25, 0.0625, 0.1875, 0.0625, 0.25, 0.03125, 0.25, 0.03125, 0.1875, 0.0625, 0.125, 0.0625, 0.1875, 0.03125, 0.1875, 0.03125, 0.125, 0.03125, 0.3125, 0.03125, 0.375, 5.96e-08, 0.375, 0.0, 0.3125, 0.03125, 0.25, 0.03125, 0.3125, 0.0, 0.3125, 0.0, 0.25, 0.03125, 0.1875, 0.03125, 0.25, 0.0, 0.25, 5.96e-08, 0.1875, 0.03125, 0.125, 0.03125, 0.1875, 5.96e-08, 0.1875, 8.941e-08, 0.125, 0.03125, 0.5625, 0.03125, 0.625, 5.96e-08, 0.625, 0.0, 0.5625, 0.03125, 0.0625, 0.03125, 0.125, 8.941e-08, 0.125, 2.384e-07, 0.0625, 0.03125, 0.5, 0.03125, 0.5625, 0.0, 0.5625, 0.0, 0.5, 0.03125, 0.4375, 0.03125, 0.5, 0.0, 0.5, 0.0, 0.4375, 0.03125, 0.375, 0.03125, 0.4375, 0.0, 0.4375, 5.96e-08, 0.375, 1.0, 0.0625, 1.0, 0.125, 0.9688, 0.125, 0.9688, 0.0625, 1.0, 0.5, 1.0, 0.5625, 0.9688, 0.5625, 0.9688, 0.5, 1.0, 0.4375, 1.0, 0.5, 0.9688, 0.5, 0.9688, 0.4375, 1.0, 0.375, 1.0, 0.4375, 0.9688, 0.4375, 0.9688, 0.375, 1.0, 0.3125, 1.0, 0.375, 0.9688, 0.375, 0.9688, 0.3125, 1.0, 0.25, 1.0, 0.3125, 0.9688, 0.3125, 0.9688, 0.25, 1.0, 0.1875, 1.0, 0.25, 0.9688, 0.25, 0.9688, 0.1875, 1.0, 0.125, 1.0, 0.1875, 0.9688, 0.1875, 0.9688, 0.125, 1.0, 0.5625, 1.0, 0.625, 0.9688, 0.625, 0.9688, 0.5625, 0.9688, 0.25, 0.9688, 0.3125, 0.9375, 0.3125, 0.9375, 0.25, 0.9688, 0.1875, 0.9688, 0.25, 0.9375, 0.25, 0.9375, 0.1875, 0.9688, 0.125, 0.9688, 0.1875, 0.9375, 0.1875, 0.9375, 0.125, 0.9688, 0.5625, 0.9688, 0.625, 0.9375, 0.625, 0.9375, 0.5625, 0.9688, 0.0625, 0.9688, 0.125, 0.9375, 0.125, 0.9375, 0.0625, 0.9688, 0.5, 0.9688, 0.5625, 0.9375, 0.5625, 0.9375, 0.5, 0.9688, 0.4375, 0.9688, 0.5, 0.9375, 0.5, 0.9375, 0.4375, 0.9688, 0.375, 0.9688, 0.4375, 0.9375, 0.4375, 0.9375, 0.375, 0.9688, 0.3125, 0.9688, 0.375, 0.9375, 0.375, 0.9375, 0.3125, 0.9375, 0.5, 0.9375, 0.5625, 0.9062, 0.5625, 0.9062, 0.5, 0.9375, 0.4375, 0.9375, 0.5, 0.9062, 0.5, 0.9062, 0.4375, 0.9375, 0.375, 0.9375, 0.4375, 0.9062, 0.4375, 0.9062, 0.375, 0.9375, 0.3125, 0.9375, 0.375, 0.9062, 0.375, 0.9062, 0.3125, 0.9375, 0.25, 0.9375, 0.3125, 0.9062, 0.3125, 0.9062, 0.25, 0.9375, 0.1875, 0.9375, 0.25, 0.9062, 0.25, 0.9062, 0.1875, 0.9375, 0.125, 0.9375, 0.1875, 0.9062, 0.1875, 0.9063, 0.125, 0.9375, 0.5625, 0.9375, 0.625, 0.9062, 0.625, 0.9062, 0.5625, 0.9375, 0.0625, 0.9375, 0.125, 0.9063, 0.125, 0.9063, 0.0625, 0.9062, 0.25, 0.9062, 0.3125, 0.875, 0.3125, 0.875, 0.25, 0.9062, 0.1875, 0.9062, 0.25, 0.875, 0.25, 0.875, 0.1875, 0.9063, 0.125, 0.9062, 0.1875, 0.875, 0.1875, 0.875, 0.125, 0.9062, 0.5625, 0.9062, 0.625, 0.875, 0.625, 0.875, 0.5625, 0.9063, 0.0625, 0.9063, 0.125, 0.875, 0.125, 0.875, 0.0625, 0.9062, 0.5, 0.9062, 0.5625, 0.875, 0.5625, 0.875, 0.5, 0.9062, 0.4375, 0.9062, 0.5, 0.875, 0.5, 0.875, 0.4375, 0.9062, 0.375, 0.9062, 0.4375, 0.875, 0.4375, 0.875, 0.375, 0.9062, 0.3125, 0.9062, 0.375, 0.875, 0.375, 0.875, 0.3125, 0.875, 0.4375, 0.875, 0.5, 0.8438, 0.5, 0.8438, 0.4375, 0.875, 0.375, 0.875, 0.4375, 0.8438, 0.4375, 0.8438, 0.375, 0.875, 0.3125, 0.875, 0.375, 0.8438, 0.375, 0.8438, 0.3125, 0.875, 0.25, 0.875, 0.3125, 0.8438, 0.3125, 0.8438, 0.25, 0.875, 0.1875, 0.875, 0.25, 0.8438, 0.25, 0.8438, 0.1875, 0.875, 0.125, 0.875, 0.1875, 0.8438, 0.1875, 0.8438, 0.125, 0.875, 0.5625, 0.875, 0.625, 0.8438, 0.625, 0.8438, 0.5625, 0.875, 0.0625, 0.875, 0.125, 0.8438, 0.125, 0.8438, 0.0625, 0.875, 0.5, 0.875, 0.5625, 0.8438, 0.5625, 0.8438, 0.5, 0.8438, 0.1875, 0.8438, 0.25, 0.8125, 0.25, 0.8125, 0.1875, 0.8438, 0.125, 0.8438, 0.1875, 0.8125, 0.1875, 0.8125, 0.125, 0.8438, 0.5625, 0.8438, 0.625, 0.8125, 0.625, 0.8125, 0.5625, 0.8438, 0.0625, 0.8438, 0.125, 0.8125, 0.125, 0.8125, 0.0625, 0.8438, 0.5, 0.8438, 0.5625, 0.8125, 0.5625, 0.8125, 0.5, 0.8438, 0.4375, 0.8438, 0.5, 0.8125, 0.5, 0.8125, 0.4375, 0.8438, 0.375, 0.8438, 0.4375, 0.8125, 0.4375, 0.8125, 0.375, 0.8438, 0.3125, 0.8438, 0.375, 0.8125, 0.375, 0.8125, 0.3125, 0.8438, 0.25, 0.8438, 0.3125, 0.8125, 0.3125, 0.8125, 0.25, 0.8125, 0.375, 0.8125, 0.4375, 0.7812, 0.4375, 0.7812, 0.375, 0.8125, 0.3125, 0.8125, 0.375, 0.7812, 0.375, 0.7812, 0.3125, 0.8125, 0.25, 0.8125, 0.3125, 0.7812, 0.3125, 0.7812, 0.25, 0.8125, 0.1875, 0.8125, 0.25, 0.7812, 0.25, 0.7812, 0.1875, 0.7188, 0.625, 0.75, 0.625, 0.7812, 0.625, 0.8125, 0.625, 0.8438, 0.625, 0.875, 0.625, 0.9062, 0.625, 0.9375, 0.625, 0.9688, 0.625, 5.96e-08, 0.625, 0.03125, 0.625, 0.0625, 0.625, 0.09375, 0.625, 0.125, 0.625, 0.1563, 0.625, 0.1875, 0.625, 0.2188, 0.625, 0.25, 0.625, 0.2812, 0.625, 0.3125, 0.625, 0.3437, 0.625, 0.375, 0.625, 0.4062, 0.625, 0.4375, 0.625, 0.4687, 0.625, 0.5, 0.625, 0.5312, 0.625, 0.5625, 0.625, 0.5937, 0.625, 0.625, 0.625, 0.6562, 0.625, 0.6875, 0.625, 0.8125, 0.125, 0.8125, 0.1875, 0.7812, 0.1875, 0.7812, 0.125, 0.8125, 0.5625, 0.8125, 0.625, 0.7812, 0.625, 0.7812, 0.5625, 0.8125, 0.0625, 0.8125, 0.125, 0.7812, 0.125, 0.7812, 0.0625, 0.7812, 0.5, 0.8125, 0.5, 0.8125, 0.5, 0.7812, 0.5, 0.8125, 0.4375, 0.8125, 0.5, 0.7812, 0.5, 0.7812, 0.4375, 0.7812, 0.125, 0.7812, 0.1875, 0.75, 0.1875, 0.75, 0.125, 0.7812, 0.5625, 0.7812, 0.625, 0.75, 0.625, 0.75, 0.5625, 0.7812, 0.0625, 0.7812, 0.125, 0.75, 0.125, 0.75, 0.0625, 0.7812, 0.5625, 0.75, 0.5625, 0.75, 0.5625, 0.7812, 0.5625, 0.7812, 0.4375, 0.7812, 0.5, 0.75, 0.5, 0.75, 0.4375, 0.7812, 0.375, 0.7812, 0.4375, 0.75, 0.4375, 0.75, 0.375, 0.75, 0.375, 0.7188, 0.375, 0.7188, 0.375, 0.75, 0.375, 0.7812, 0.25, 0.7812, 0.3125, 0.75, 0.3125, 0.75, 0.25, 0.7812, 0.1875, 0.7812, 0.25, 0.75, 0.25, 0.75, 0.1875, 0.75, 0.5, 0.75, 0.5625, 0.7188, 0.5625, 0.7188, 0.5, 0.7188, 0.5625, 0.6875, 0.5625, 0.6875, 0.5625, 0.7188, 0.5625, 0.8125, 0.5, 0.8125, 0.5625, 0.8125, 0.5625, 0.8125, 0.5, 0.7812, 0.5, 0.7812, 0.5625, 0.75, 0.5625, 0.75, 0.5, 0.75, 0.5, 0.7812, 0.5, 0.7812, 0.5, 0.75, 0.5, 0.7188, 0.5625, 0.6875, 0.5625, 0.6875, 0.5625, 0.7188, 0.5625, 0.7188, 0.5, 0.75, 0.5, 0.75, 0.5, 0.7188, 0.5, 0.8125, 0.5625, 0.7812, 0.5625, 0.7812, 0.5625, 0.8125, 0.5625, 0.6875, 0.5625, 0.6875, 0.5, 0.6875, 0.5, 0.6875, 0.5625, 0.6875, 0.5, 0.7188, 0.5, 0.7188, 0.5, 0.6875, 0.5, 0.6875, 0.5, 0.7188, 0.5, 0.7188, 0.5, 0.6875, 0.5, 0.0, 0.0, 0.0, 0.0, 0.0, 0.0, 0.0, 0.0, 0.7188, 0.5, 0.7188, 0.5625, 0.7188, 0.5625, 0.7188, 0.5, 0.7812, 0.5, 0.8125, 0.5, 0.8125, 0.5, 0.7812, 0.5, 0.7812, 0.5625, 0.7812, 0.5, 0.7812, 0.5, 0.7812, 0.5625, 0.6875, 0.5, 0.7188, 0.5, 0.7188, 0.5, 0.6875, 0.5, 0.6875, 0.5625, 0.6875, 0.5, 0.6875, 0.5, 0.6875, 0.5625, 0.8125, 0.5625, 0.7812, 0.5625, 0.7812, 0.5625, 0.8125, 0.5625, 0.7812, 0.5, 0.8125, 0.5, 0.8125, 0.5, 0.7812, 0.5, 0.75, 0.3125, 0.7812, 0.3125, 0.7812, 0.3125, 0.75, 0.3125, 0.0, 0.0, 0.0, 0.0, 0.7812, 0.5625, 0.0, 0.0, 0.7188, 0.5, 0.7188, 0.5625, 0.6875, 0.5625, 0.6875, 0.5, 0.8125, 0.5, 0.8125, 0.5625, 0.7812, 0.5625, 0.7812, 0.5, 0.7188, 0.5625, 0.7812, 0.5625, 0.7812, 0.5, 0.7188, 0.5, 0.6875, 0.5625, 0.6875, 0.5, 0.6875, 0.5, 0.6875, 0.5625, 0.0, 0.0, 0.0, 0.0, 0.0, 0.0, 0.0, 0.0, 0.8125, 0.5625, 0.7812, 0.5625, 0.7812, 0.5625, 0.8125, 0.5625, 0.8125, 0.5, 0.8125, 0.5625, 0.8125, 0.5625, 0.8125, 0.5, 0.7188, 0.5625, 0.6875, 0.5625, 0.6875, 0.5625, 0.7188, 0.5625, 0.7188, 0.3125, 0.75, 0.3125, 0.75, 0.3125, 0.7188, 0.3125, 0.7812, 0.375, 0.75, 0.375, 0.75, 0.375, 0.7812, 0.375, 0.7188, 0.3125, 0.75, 0.3125, 0.75, 0.3125, 0.7188, 0.3125, 0.75, 0.3125, 0.7812, 0.3125, 0.7812, 0.3125, 0.75, 0.3125, 0.7812, 0.3125, 0.7812, 0.375, 0.7812, 0.375, 0.7812, 0.3125, 0.7812, 0.375, 0.75, 0.375, 0.75, 0.375, 0.7812, 0.375, 0.75, 0.375, 0.7188, 0.375, 0.7188, 0.375, 0.75, 0.375, 0.7188, 0.375, 0.7188, 0.3125, 0.7188, 0.3125, 0.7188, 0.375, 0.75, 0.375, 0.7188, 0.375, 0.7188, 0.375, 0.75, 0.375, 0.7812, 0.375, 0.75, 0.375, 0.75, 0.375, 0.7812, 0.375, 0.7812, 0.3125, 0.7812, 0.375, 0.7812, 0.375, 0.7812, 0.3125, 0.7188, 0.375, 0.7188, 0.3125, 0.7188, 0.3125, 0.7188, 0.375, 0.75, 0.3125, 0.7812, 0.3125, 0.7812, 0.3125, 0.75, 0.3125, 0.7812, 0.3125, 0.7812, 0.375, 0.7812, 0.375, 0.7812, 0.3125, 0.7188, 0.3125, 0.75, 0.3125, 0.75, 0.3125, 0.7188, 0.3125, 0.75, 0.3125, 0.7812, 0.3125, 0.7812, 0.3125, 0.75, 0.3125, 0.7188, 0.375, 0.7188, 0.3125, 0.7188, 0.3125, 0.7188, 0.375, 0.7812, 0.3125, 0.7812, 0.375, 0.7812, 0.375, 0.7812, 0.3125, 0.7812, 0.375, 0.75, 0.375, 0.75, 0.375, 0.7812, 0.375, 0.75, 0.375, 0.7188, 0.375, 0.7188, 0.375, 0.75, 0.375, 0.7812, 0.375, 0.75, 0.375, 0.75, 0.375, 0.7812, 0.375, 0.7812, 0.3125, 0.7812, 0.375, 0.7812, 0.375, 0.7812, 0.3125, 0.7188, 0.3125, 0.75, 0.3125, 0.75, 0.3125, 0.7188, 0.3125, 0.75, 0.375, 0.7188, 0.375, 0.7188, 0.375, 0.75, 0.375, 0.7188, 0.375, 0.7188, 0.3125, 0.7188, 0.3125, 0.7188, 0.375, 0.7188, 0.3125, 0.75, 0.3125, 0.75, 0.3125, 0.7188, 0.3125, 0.75, 0.3125, 0.7812, 0.3125, 0.7812, 0.3125, 0.75, 0.3125, 0.7188, 0.375, 0.7188, 0.3125, 0.7188, 0.3125, 0.7188, 0.375, 0.75, 0.375, 0.7188, 0.375, 0.7188, 0.375, 0.75, 0.375, 0.75, 0.3125, 0.75, 0.375, 0.7188, 0.375, 0.7188, 0.3125, 0.7812, 0.3125, 0.7812, 0.375, 0.75, 0.375, 0.75, 0.3125, 0.7812, 0.375, 0.75, 0.375, 0.75, 0.375, 0.7812, 0.375, 0.7812, 0.3125, 0.7812, 0.375, 0.7812, 0.375, 0.7812, 0.3125, 0.7188, 0.3125, 0.75, 0.3125, 0.75, 0.3125, 0.7188, 0.3125, 0.75, 0.3125, 0.7812, 0.3125, 0.7812, 0.3125, 0.75, 0.3125])
me_sphere.use_remesh_fix_poles = True
me_sphere.use_remesh_preserve_attributes = False
me_sphere.use_mirror_vertex_groups = False
me_sphere.update()
me_cylinder = bpy.data.meshes.new('Cylinder')
me_cylinder.from_pydata([(-0.0978, 0.4917, 1.003), (-0.1918, 0.4632, 1.003), (-0.2785, 0.4168, 1.003), (-0.3545, 0.3545, 1.003), (-0.4168, 0.2785, 1.003), (-0.4632, 0.1918, 1.003), (0.4168, 0.2785, 1.003), (0.3545, 0.3545, 1.003), (0.2785, 0.4168, 1.003), (0.1918, 0.4632, 1.003), (0.0978, 0.4917, 1.003), (4.769e-08, 0.5013, 1.003), (0.4632, 0.1918, 1.003), (0.5013, 1.818e-07, 1.003), (0.4168, -0.2785, 1.003), (0.1918, -0.4632, 1.003), (-0.0978, -0.4917, 1.003), (-0.3545, -0.3545, 1.003), (-0.4917, -0.0978, 1.003), (0.4917, 0.0978, 1.003), (0.4917, -0.0978, 1.003), (0.4632, -0.1918, 1.003), (0.3545, -0.3545, 1.003), (0.2785, -0.4168, 1.003), (0.0978, -0.4917, 1.003), (-1.157e-07, -0.5013, 1.003), (-0.1918, -0.4632, 1.003), (-0.2785, -0.4168, 1.003), (-0.4168, -0.2785, 1.003), (-0.4632, -0.1918, 1.003), (-0.03891, -0.1084, 3.098), (-0.3902, 1.962, 0.003481), (-0.07633, -0.1197, 3.098), (-0.7654, 1.848, 0.003481), (-0.1108, -0.1382, 3.098), (-1.111, 1.663, 0.003481), (-0.141, -0.163, 3.098), (-1.414, 1.414, 0.003481), (-0.1658, -0.1932, 3.098), (-1.663, 1.111, 0.003481), (-0.1843, -0.2277, 3.098), (-1.848, 0.7654, 0.003481), (-0.1956, -0.2651, 3.098), (-1.962, 0.3902, 0.003481), (-0.1995, -0.304, 3.098), (-2.0, 1.633e-06, 0.003481), (-0.1956, -0.3429, 3.098), (-1.962, -0.3902, 0.003481), (-0.1843, -0.3803, 3.098), (-1.848, -0.7654, 0.003481), (-0.1658, -0.4148, 3.098), (-1.663, -1.111, 0.003481), (-0.141, -0.445, 3.098), (-1.414, -1.414, 0.003481), (-0.1108, -0.4698, 3.098), (-1.111, -1.663, 0.003481), (-0.07633, -0.4883, 3.098), (-0.7654, -1.848, 0.003481), (-0.03891, -0.4996, 3.098), (-0.3902, -1.962, 0.003481), (6.847e-08, -0.5035, 3.098), (-8.184e-07, -2.0, 0.003481), (0.03891, -0.4996, 3.098), (0.3902, -1.962, 0.003481), (0.07633, -0.4883, 3.098), (0.7654, -1.848, 0.003481), (0.1108, -0.4698, 3.098), (1.111, -1.663, 0.003481), (0.141, -0.445, 3.098), (1.414, -1.414, 0.003481), (0.1658, -0.4148, 3.098), (1.663, -1.111, 0.003481), (0.1843, -0.3803, 3.098), (1.848, -0.7654, 0.003481), (0.1956, -0.3429, 3.098), (1.962, -0.3902, 0.003481), (0.1995, -0.304, 3.098), (2.0, -1.471e-07, 0.003481), (0.1956, -0.2651, 3.098), (1.962, 0.3902, 0.003481), (0.1843, -0.2277, 3.098), (1.848, 0.7654, 0.003481), (0.1658, -0.1932, 3.098), (1.663, 1.111, 0.003481), (0.141, -0.163, 3.098), (1.414, 1.414, 0.003481), (0.1108, -0.1382, 3.098), (1.111, 1.663, 0.003481), (0.07633, -0.1197, 3.098), (0.7654, 1.848, 0.003481), (0.03891, -0.1084, 3.098), (0.3902, 1.962, 0.003481), (1.335e-07, -0.1045, 3.098), (-1.667e-07, 2.0, 0.003481), (-0.5013, 6.28e-07, 1.003), (-0.4917, 0.0978, 1.003), (-0.7951, 0.1582, 0.5035), (-0.8107, 8.424e-07, 0.5035), (-0.749, -0.3102, 0.5035), (-0.674, -0.4504, 0.5035), (-0.4504, -0.674, 0.5035), (-0.3102, -0.749, 0.5035), (-2.459e-07, -0.8107, 0.5035), (0.1582, -0.7951, 0.5035), (0.4504, -0.674, 0.5035), (0.5732, -0.5732, 0.5035), (1.825e-08, 0.8107, 0.5035), (0.749, -0.3102, 0.5035), (0.7951, -0.1582, 0.5035), (0.7951, 0.1582, 0.5035), (-0.7951, -0.1582, 0.5035), (-0.5732, -0.5732, 0.5035), (-0.1582, -0.7951, 0.5035), (0.3102, -0.749, 0.5035), (0.674, -0.4504, 0.5035), (0.8107, 1.208e-07, 0.5035), (0.749, 0.3102, 0.5035), (0.1582, 0.7951, 0.5035), (0.3102, 0.749, 0.5035), (0.4504, 0.674, 0.5035), (0.5732, 0.5732, 0.5035), (0.674, 0.4504, 0.5035), (-0.749, 0.3102, 0.5035), (-0.674, 0.4504, 0.5035), (-0.5732, 0.5732, 0.5035), (-0.4504, 0.674, 0.5035), (-0.3102, 0.749, 0.5035), (-0.1582, 0.7951, 0.5035), (0.03656, -0.4878, 2.2), (0.1041, -0.4598, 2.2), (0.1731, -0.3757, 2.2), (0.1838, -0.3406, 2.2), (-0.1838, -0.3406, 2.2), (-0.1325, -0.4365, 2.2), (0.07172, -0.4771, 2.2), (0.1558, -0.4081, 2.2), (0.1731, -0.2323, 2.2), (0.07172, -0.1309, 2.2), (0.1041, -0.1482, 2.2), (9.897e-10, -0.4914, 2.2), (0.1325, -0.4365, 2.2), (0.1838, -0.2674, 2.2), (-0.03656, -0.4878, 2.2), (0.1874, -0.304, 2.2), (0.03656, -0.1202, 2.2), (0.1325, -0.1715, 2.2), (-0.03656, -0.1202, 2.2), (-0.07172, -0.1309, 2.2), (6.206e-08, -0.1166, 2.2), (-0.1041, -0.1482, 2.2), (-0.1325, -0.1715, 2.2), (-0.1558, -0.1999, 2.2), (-0.1731, -0.2323, 2.2), (0.1558, -0.1999, 2.2), (-0.07172, -0.4771, 2.2), (-0.1041, -0.4598, 2.2), (-0.1558, -0.4081, 2.2), (-0.1731, -0.3757, 2.2), (-0.1874, -0.304, 2.2), (-0.1838, -0.2674, 2.2), (-0.0214, -0.1964, 3.2), (-0.04198, -0.2027, 3.2), (-0.06094, -0.2128, 3.2), (-0.07757, -0.2264, 3.2), (-0.09121, -0.2431, 3.2), (-0.1013, -0.262, 3.2), (-0.1076, -0.2826, 3.2), (-0.1097, -0.304, 3.2), (-0.1076, -0.3254, 3.2), (-0.1013, -0.346, 3.2), (-0.09121, -0.3649, 3.2), (-0.07757, -0.3816, 3.2), (-0.06094, -0.3952, 3.2), (-0.04198, -0.4053, 3.2), (-0.0214, -0.4116, 3.2), (1.032e-07, -0.4137, 3.2), (0.0214, -0.4116, 3.2), (0.04198, -0.4053, 3.2), (0.06094, -0.3952, 3.2), (0.07757, -0.3816, 3.2), (0.09121, -0.3649, 3.2), (0.1013, -0.346, 3.2), (0.1076, -0.3254, 3.2), (0.1097, -0.304, 3.2), (0.1076, -0.2826, 3.2), (0.1013, -0.262, 3.2), (0.09121, -0.2431, 3.2), (0.07757, -0.2264, 3.2), (0.06094, -0.2128, 3.2), (0.04198, -0.2027, 3.2), (0.0214, -0.1964, 3.2), (1.39e-07, -0.1943, 3.2), (1.532e-07, -0.304, 3.26)], [], [(67, 104, 113, 65), (131, 74, 72, 130), (69, 105, 104, 67), (107, 21, 14, 114), (143, 76, 74, 131), (71, 114, 105, 69), (106, 11, 10, 117), (141, 78, 76, 143), (77, 115, 108, 75), (117, 10, 9, 118), (136, 80, 78, 141), (75, 108, 107, 73), (118, 9, 8, 119), (153, 82, 80, 136), (81, 116, 109, 79), (119, 8, 7, 120), (145, 84, 82, 153), (83, 121, 116, 81), (120, 7, 6, 121), (138, 86, 84, 145), (85, 120, 121, 83), (121, 6, 12, 116), (137, 88, 86, 138), (87, 119, 120, 85), (116, 12, 19, 109), (144, 90, 88, 137), (89, 118, 119, 87), (108, 20, 21, 107), (148, 92, 90, 144), (91, 117, 118, 89), (130, 72, 70, 135), (115, 13, 20, 108), (114, 14, 22, 105), (105, 22, 23, 104), (65, 113, 103, 63), (135, 70, 68, 140), (104, 23, 15, 113), (63, 103, 102, 61), (140, 68, 66, 129), (113, 15, 24, 103), (61, 102, 112, 59), (129, 66, 64, 134), (103, 24, 25, 102), (59, 112, 101, 57), (134, 64, 62, 128), (102, 25, 16, 112), (57, 101, 100, 55), (128, 62, 60, 139), (112, 16, 26, 101), (55, 100, 111, 53), (139, 60, 58, 142), (101, 26, 27, 100), (53, 111, 99, 51), (142, 58, 56, 154), (100, 27, 17, 111), (51, 99, 98, 49), (154, 56, 54, 155), (111, 17, 28, 99), (49, 98, 110, 47), (155, 54, 52, 133), (99, 28, 29, 98), (47, 110, 97, 45), (133, 52, 50, 156), (98, 29, 18, 110), (45, 97, 96, 43), (156, 50, 48, 157), (110, 18, 94, 97), (43, 96, 122, 41), (157, 48, 46, 132), (97, 94, 95, 96), (41, 122, 123, 39), (132, 46, 44, 158), (96, 95, 5, 122), (39, 123, 124, 37), (158, 44, 42, 159), (122, 5, 4, 123), (37, 124, 125, 35), (159, 42, 40, 152), (123, 4, 3, 124), (35, 125, 126, 33), (152, 40, 38, 151), (124, 3, 2, 125), (33, 126, 127, 31), (151, 38, 36, 150), (125, 2, 1, 126), (31, 127, 106, 93), (150, 36, 34, 149), (126, 1, 0, 127), (79, 109, 115, 77), (149, 34, 32, 147), (127, 0, 11, 106), (75, 73, 71, 69, 67, 65, 63, 61, 59, 57, 55, 53, 51, 49, 47, 45, 43, 41, 39, 37, 35, 33, 31, 93, 91, 89, 87, 85, 83, 81, 79, 77), (147, 32, 30, 146), (109, 19, 13, 115), (93, 106, 117, 91), (146, 30, 92, 148), (86, 88, 189, 188), (73, 107, 114, 71), (0, 146, 148, 11), (1, 147, 146, 0), (2, 149, 147, 1), (3, 150, 149, 2), (4, 151, 150, 3), (5, 152, 151, 4), (95, 159, 152, 5), (94, 158, 159, 95), (18, 132, 158, 94), (29, 157, 132, 18), (28, 156, 157, 29), (17, 133, 156, 28), (27, 155, 133, 17), (26, 154, 155, 27), (16, 142, 154, 26), (25, 139, 142, 16), (24, 128, 139, 25), (15, 134, 128, 24), (23, 129, 134, 15), (22, 140, 129, 23), (14, 135, 140, 22), (21, 130, 135, 14), (11, 148, 144, 10), (10, 144, 137, 9), (9, 137, 138, 8), (8, 138, 145, 7), (7, 145, 153, 6), (6, 153, 136, 12), (12, 136, 141, 19), (19, 141, 143, 13), (13, 143, 131, 20), (20, 131, 130, 21), (164, 165, 192), (54, 56, 173, 172), (70, 72, 181, 180), (46, 48, 169, 168), (36, 38, 164, 163), (62, 64, 177, 176), (72, 74, 182, 181), (90, 92, 191, 190), (30, 32, 161, 160), (42, 44, 167, 166), (64, 66, 178, 177), (40, 42, 166, 165), (56, 58, 174, 173), (84, 86, 188, 187), (60, 62, 176, 175), (92, 30, 160, 191), (34, 36, 163, 162), (78, 80, 185, 184), (58, 60, 175, 174), (74, 76, 183, 182), (50, 52, 171, 170), (88, 90, 190, 189), (48, 50, 170, 169), (38, 40, 165, 164), (80, 82, 186, 185), (82, 84, 187, 186), (66, 68, 179, 178), (76, 78, 184, 183), (32, 34, 162, 161), (52, 54, 172, 171), (68, 70, 180, 179), (44, 46, 168, 167), (169, 170, 192), (167, 168, 192), (163, 164, 192), (172, 173, 192), (168, 169, 192), (162, 163, 192), (175, 176, 192), (170, 171, 192), (161, 162, 192), (178, 179, 192), (171, 172, 192), (160, 161, 192), (181, 182, 192), (173, 174, 192), (191, 160, 192), (184, 185, 192), (174, 175, 192), (185, 186, 192), (176, 177, 192), (190, 191, 192), (177, 178, 192), (189, 190, 192), (179, 180, 192), (188, 189, 192), (180, 181, 192), (187, 188, 192), (182, 183, 192), (186, 187, 192), (183, 184, 192), (165, 166, 192), (166, 167, 192)])
_uv = me_cylinder.uv_layers.new(name='UVMap')
_uv.uv.foreach_set('vector', [0.5938, 0.5, 0.5938, 0.625, 0.5625, 0.625, 0.5625, 0.5, 1.0, 0.875, 1.0, 1.0, 0.9688, 1.0, 0.9688, 0.875, 0.625, 0.5, 0.625, 0.625, 0.5938, 0.625, 0.5938, 0.5, 0.6875, 0.625, 0.6875, 0.75, 0.6562, 0.75, 0.6562, 0.625, 0.9688, 0.875, 0.9688, 1.0, 0.9375, 1.0, 0.9375, 0.875, 0.6562, 0.5, 0.6562, 0.625, 0.625, 0.625, 0.625, 0.5, 0.7188, 0.625, 0.7188, 0.75, 0.6875, 0.75, 0.6875, 0.625, 0.9375, 0.875, 0.9375, 1.0, 0.9062, 1.0, 0.9062, 0.875, 0.9688, 0.5, 0.9688, 0.625, 0.9375, 0.625, 0.9375, 0.5, 0.75, 0.625, 0.75, 0.75, 0.7188, 0.75, 0.7188, 0.625, 0.9062, 0.875, 0.9062, 1.0, 0.875, 1.0, 0.875, 0.875, 1.0, 0.5, 1.0, 0.625, 0.9688, 0.625, 0.9688, 0.5, 0.7812, 0.625, 0.7812, 0.75, 0.75, 0.75, 0.75, 0.625, 0.875, 0.875, 0.875, 1.0, 0.8438, 1.0, 0.8438, 0.875, 0.9062, 0.5, 0.9062, 0.625, 0.875, 0.625, 0.875, 0.5, 0.8125, 0.625, 0.8125, 0.75, 0.7812, 0.75, 0.7812, 0.625, 0.8438, 0.875, 0.8438, 1.0, 0.8125, 1.0, 0.8125, 0.875, 0.875, 0.5, 0.875, 0.625, 0.8438, 0.625, 0.8438, 0.5, 0.8438, 0.625, 0.8438, 0.75, 0.8125, 0.75, 0.8125, 0.625, 0.8125, 0.875, 0.8125, 1.0, 0.7812, 1.0, 0.7812, 0.875, 0.8438, 0.5, 0.8438, 0.625, 0.8125, 0.625, 0.8125, 0.5, 0.875, 0.625, 0.875, 0.75, 0.8438, 0.75, 0.8438, 0.625, 0.7812, 0.875, 0.7812, 1.0, 0.75, 1.0, 0.75, 0.875, 0.8125, 0.5, 0.8125, 0.625, 0.7812, 0.625, 0.7812, 0.5, 0.9062, 0.625, 0.9062, 0.75, 0.875, 0.75, 0.875, 0.625, 0.75, 0.875, 0.75, 1.0, 0.7188, 1.0, 0.7188, 0.875, 0.7812, 0.5, 0.7812, 0.625, 0.75, 0.625, 0.75, 0.5, 1.0, 0.625, 1.0, 0.75, 0.9688, 0.75, 0.9688, 0.625, 0.7188, 0.875, 0.7188, 1.0, 0.6875, 1.0, 0.6875, 0.875, 0.75, 0.5, 0.75, 0.625, 0.7188, 0.625, 0.7188, 0.5, 0.6875, 0.875, 0.6875, 1.0, 0.6562, 1.0, 0.6562, 0.875, 0.9688, 0.625, 0.9688, 0.75, 0.9375, 0.75, 0.9375, 0.625, 0.6562, 0.625, 0.6562, 0.75, 0.625, 0.75, 0.625, 0.625, 0.625, 0.625, 0.625, 0.75, 0.5938, 0.75, 0.5938, 0.625, 0.5625, 0.5, 0.5625, 0.625, 0.5312, 0.625, 0.5312, 0.5, 0.6562, 0.875, 0.6562, 1.0, 0.625, 1.0, 0.625, 0.875, 0.5938, 0.625, 0.5938, 0.75, 0.5625, 0.75, 0.5625, 0.625, 0.5312, 0.5, 0.5312, 0.625, 0.5, 0.625, 0.5, 0.5, 0.625, 0.875, 0.625, 1.0, 0.5938, 1.0, 0.5938, 0.875, 0.5625, 0.625, 0.5625, 0.75, 0.5312, 0.75, 0.5312, 0.625, 0.5, 0.5, 0.5, 0.625, 0.4688, 0.625, 0.4688, 0.5, 0.5938, 0.875, 0.5938, 1.0, 0.5625, 1.0, 0.5625, 0.875, 0.5312, 0.625, 0.5312, 0.75, 0.5, 0.75, 0.5, 0.625, 0.4688, 0.5, 0.4688, 0.625, 0.4375, 0.625, 0.4375, 0.5, 0.5625, 0.875, 0.5625, 1.0, 0.5312, 1.0, 0.5312, 0.875, 0.5, 0.625, 0.5, 0.75, 0.4688, 0.75, 0.4688, 0.625, 0.4375, 0.5, 0.4375, 0.625, 0.4062, 0.625, 0.4062, 0.5, 0.5312, 0.875, 0.5312, 1.0, 0.5, 1.0, 0.5, 0.875, 0.4688, 0.625, 0.4688, 0.75, 0.4375, 0.75, 0.4375, 0.625, 0.4062, 0.5, 0.4062, 0.625, 0.375, 0.625, 0.375, 0.5, 0.5, 0.875, 0.5, 1.0, 0.4688, 1.0, 0.4688, 0.875, 0.4375, 0.625, 0.4375, 0.75, 0.4062, 0.75, 0.4062, 0.625, 0.375, 0.5, 0.375, 0.625, 0.3438, 0.625, 0.3438, 0.5, 0.4688, 0.875, 0.4688, 1.0, 0.4375, 1.0, 0.4375, 0.875, 0.4062, 0.625, 0.4062, 0.75, 0.375, 0.75, 0.375, 0.625, 0.3438, 0.5, 0.3438, 0.625, 0.3125, 0.625, 0.3125, 0.5, 0.4375, 0.875, 0.4375, 1.0, 0.4062, 1.0, 0.4062, 0.875, 0.375, 0.625, 0.375, 0.75, 0.3438, 0.75, 0.3438, 0.625, 0.3125, 0.5, 0.3125, 0.625, 0.2812, 0.625, 0.2812, 0.5, 0.4062, 0.875, 0.4062, 1.0, 0.375, 1.0, 0.375, 0.875, 0.3438, 0.625, 0.3438, 0.75, 0.3125, 0.75, 0.3125, 0.625, 0.2812, 0.5, 0.2812, 0.625, 0.25, 0.625, 0.25, 0.5, 0.375, 0.875, 0.375, 1.0, 0.3438, 1.0, 0.3438, 0.875, 0.3125, 0.625, 0.3125, 0.75, 0.2812, 0.75, 0.2812, 0.625, 0.25, 0.5, 0.25, 0.625, 0.2188, 0.625, 0.2188, 0.5, 0.3438, 0.875, 0.3438, 1.0, 0.3125, 1.0, 0.3125, 0.875, 0.2812, 0.625, 0.2812, 0.75, 0.25, 0.75, 0.25, 0.625, 0.2188, 0.5, 0.2188, 0.625, 0.1875, 0.625, 0.1875, 0.5, 0.3125, 0.875, 0.3125, 1.0, 0.2812, 1.0, 0.2812, 0.875, 0.25, 0.625, 0.25, 0.75, 0.2188, 0.75, 0.2188, 0.625, 0.1875, 0.5, 0.1875, 0.625, 0.1562, 0.625, 0.1562, 0.5, 0.2812, 0.875, 0.2812, 1.0, 0.25, 1.0, 0.25, 0.875, 0.2188, 0.625, 0.2188, 0.75, 0.1875, 0.75, 0.1875, 0.625, 0.1562, 0.5, 0.1562, 0.625, 0.125, 0.625, 0.125, 0.5, 0.25, 0.875, 0.25, 1.0, 0.2188, 1.0, 0.2188, 0.875, 0.1875, 0.625, 0.1875, 0.75, 0.1562, 0.75, 0.1562, 0.625, 0.125, 0.5, 0.125, 0.625, 0.09375, 0.625, 0.09375, 0.5, 0.2188, 0.875, 0.2188, 1.0, 0.1875, 1.0, 0.1875, 0.875, 0.1562, 0.625, 0.1562, 0.75, 0.125, 0.75, 0.125, 0.625, 0.09375, 0.5, 0.09375, 0.625, 0.0625, 0.625, 0.0625, 0.5, 0.1875, 0.875, 0.1875, 1.0, 0.1562, 1.0, 0.1562, 0.875, 0.125, 0.625, 0.125, 0.75, 0.09375, 0.75, 0.09375, 0.625, 0.0625, 0.5, 0.0625, 0.625, 0.03125, 0.625, 0.03125, 0.5, 0.1562, 0.875, 0.1562, 1.0, 0.125, 1.0, 0.125, 0.875, 0.09375, 0.625, 0.09375, 0.75, 0.0625, 0.75, 0.0625, 0.625, 0.03125, 0.5, 0.03125, 0.625, 0.0, 0.625, 0.0, 0.5, 0.125, 0.875, 0.125, 1.0, 0.09375, 1.0, 0.09375, 0.875, 0.0625, 0.625, 0.0625, 0.75, 0.03125, 0.75, 0.03125, 0.625, 0.9375, 0.5, 0.9375, 0.625, 0.9062, 0.625, 0.9062, 0.5, 0.09375, 0.875, 0.09375, 1.0, 0.0625, 1.0, 0.0625, 0.875, 0.03125, 0.625, 0.03125, 0.75, 0.0, 0.75, 0.0, 0.625, 0.9854, 0.2032, 0.9717, 0.1582, 0.9496, 0.1167, 0.9197, 0.08029, 0.8833, 0.05045, 0.8418, 0.02827, 0.7968, 0.01461, 0.75, 0.01, 0.7032, 0.01461, 0.6582, 0.02827, 0.6167, 0.05045, 0.5803, 0.08029, 0.5504, 0.1167, 0.5283, 0.1582, 0.5146, 0.2032, 0.51, 0.25, 0.5146, 0.2968, 0.5283, 0.3418, 0.5504, 0.3833, 0.5803, 0.4197, 0.6167, 0.4496, 0.6582, 0.4717, 0.7032, 0.4854, 0.75, 0.49, 0.7968, 0.4854, 0.8418, 0.4717, 0.8833, 0.4496, 0.9197, 0.4197, 0.9496, 0.3833, 0.9717, 0.3418, 0.9854, 0.2968, 0.99, 0.25, 0.0625, 0.875, 0.0625, 1.0, 0.03125, 1.0, 0.03125, 0.875, 0.9375, 0.625, 0.9375, 0.75, 0.9062, 0.75, 0.9062, 0.625, 0.7188, 0.5, 0.7188, 0.625, 0.6875, 0.625, 0.6875, 0.5, 0.03125, 0.875, 0.03125, 1.0, 0.0, 1.0, 0.0, 0.875, 0.75, 1.0, 0.7812, 1.0, 0.7812, 1.0, 0.75, 1.0, 0.6875, 0.5, 0.6875, 0.625, 0.6562, 0.625, 0.6562, 0.5, 0.03125, 0.75, 0.03125, 0.875, 0.0, 0.875, 0.0, 0.75, 0.0625, 0.75, 0.0625, 0.875, 0.03125, 0.875, 0.03125, 0.75, 0.09375, 0.75, 0.09375, 0.875, 0.0625, 0.875, 0.0625, 0.75, 0.125, 0.75, 0.125, 0.875, 0.09375, 0.875, 0.09375, 0.75, 0.1562, 0.75, 0.1562, 0.875, 0.125, 0.875, 0.125, 0.75, 0.1875, 0.75, 0.1875, 0.875, 0.1562, 0.875, 0.1562, 0.75, 0.2188, 0.75, 0.2188, 0.875, 0.1875, 0.875, 0.1875, 0.75, 0.25, 0.75, 0.25, 0.875, 0.2188, 0.875, 0.2188, 0.75, 0.2812, 0.75, 0.2812, 0.875, 0.25, 0.875, 0.25, 0.75, 0.3125, 0.75, 0.3125, 0.875, 0.2812, 0.875, 0.2812, 0.75, 0.3438, 0.75, 0.3438, 0.875, 0.3125, 0.875, 0.3125, 0.75, 0.375, 0.75, 0.375, 0.875, 0.3438, 0.875, 0.3438, 0.75, 0.4062, 0.75, 0.4062, 0.875, 0.375, 0.875, 0.375, 0.75, 0.4375, 0.75, 0.4375, 0.875, 0.4062, 0.875, 0.4062, 0.75, 0.4688, 0.75, 0.4688, 0.875, 0.4375, 0.875, 0.4375, 0.75, 0.5, 0.75, 0.5, 0.875, 0.4688, 0.875, 0.4688, 0.75, 0.5312, 0.75, 0.5312, 0.875, 0.5, 0.875, 0.5, 0.75, 0.5625, 0.75, 0.5625, 0.875, 0.5312, 0.875, 0.5312, 0.75, 0.5938, 0.75, 0.5938, 0.875, 0.5625, 0.875, 0.5625, 0.75, 0.625, 0.75, 0.625, 0.875, 0.5938, 0.875, 0.5938, 0.75, 0.6562, 0.75, 0.6562, 0.875, 0.625, 0.875, 0.625, 0.75, 0.6875, 0.75, 0.6875, 0.875, 0.6562, 0.875, 0.6562, 0.75, 0.7188, 0.75, 0.7188, 0.875, 0.6875, 0.875, 0.6875, 0.75, 0.75, 0.75, 0.75, 0.875, 0.7188, 0.875, 0.7188, 0.75, 0.7812, 0.75, 0.7812, 0.875, 0.75, 0.875, 0.75, 0.75, 0.8125, 0.75, 0.8125, 0.875, 0.7812, 0.875, 0.7812, 0.75, 0.8438, 0.75, 0.8438, 0.875, 0.8125, 0.875, 0.8125, 0.75, 0.875, 0.75, 0.875, 0.875, 0.8438, 0.875, 0.8438, 0.75, 0.9062, 0.75, 0.9062, 0.875, 0.875, 0.875, 0.875, 0.75, 0.9375, 0.75, 0.9375, 0.875, 0.9062, 0.875, 0.9062, 0.75, 0.9688, 0.75, 0.9688, 0.875, 0.9375, 0.875, 0.9375, 0.75, 1.0, 0.75, 1.0, 0.875, 0.9688, 0.875, 0.9688, 0.75, 0.1562, 1.0, 0.1875, 1.0, 0.1562, 1.0, 0.4062, 1.0, 0.4375, 1.0, 0.4375, 1.0, 0.4062, 1.0, 0.6562, 1.0, 0.6875, 1.0, 0.6875, 1.0, 0.6562, 1.0, 0.2812, 1.0, 0.3125, 1.0, 0.3125, 1.0, 0.2812, 1.0, 0.125, 1.0, 0.1562, 1.0, 0.1562, 1.0, 0.125, 1.0, 0.5312, 1.0, 0.5625, 1.0, 0.5625, 1.0, 0.5312, 1.0, 0.9688, 1.0, 1.0, 1.0, 1.0, 1.0, 0.9688, 1.0, 0.6875, 1.0, 0.7188, 1.0, 0.7188, 1.0, 0.6875, 1.0, 0.03125, 1.0, 0.0625, 1.0, 0.0625, 1.0, 0.03125, 1.0, 0.2188, 1.0, 0.25, 1.0, 0.25, 1.0, 0.2188, 1.0, 0.5625, 1.0, 0.5938, 1.0, 0.5938, 1.0, 0.5625, 1.0, 0.1875, 1.0, 0.2188, 1.0, 0.2188, 1.0, 0.1875, 1.0, 0.4375, 1.0, 0.4688, 1.0, 0.4688, 1.0, 0.4375, 1.0, 0.7812, 1.0, 0.8125, 1.0, 0.8125, 1.0, 0.7812, 1.0, 0.5, 1.0, 0.5312, 1.0, 0.5312, 1.0, 0.5, 1.0, 0.0, 1.0, 0.03125, 1.0, 0.03125, 1.0, 0.0, 1.0, 0.09375, 1.0, 0.125, 1.0, 0.125, 1.0, 0.09375, 1.0, 0.875, 1.0, 0.9062, 1.0, 0.9062, 1.0, 0.875, 1.0, 0.4688, 1.0, 0.5, 1.0, 0.5, 1.0, 0.4688, 1.0, 0.9375, 1.0, 0.9688, 1.0, 0.9688, 1.0, 0.9375, 1.0, 0.3438, 1.0, 0.375, 1.0, 0.375, 1.0, 0.3438, 1.0, 0.7188, 1.0, 0.75, 1.0, 0.75, 1.0, 0.7188, 1.0, 0.3125, 1.0, 0.3438, 1.0, 0.3438, 1.0, 0.3125, 1.0, 0.1562, 1.0, 0.1875, 1.0, 0.1875, 1.0, 0.1562, 1.0, 0.8438, 1.0, 0.875, 1.0, 0.875, 1.0, 0.8438, 1.0, 0.8125, 1.0, 0.8438, 1.0, 0.8438, 1.0, 0.8125, 1.0, 0.5938, 1.0, 0.625, 1.0, 0.625, 1.0, 0.5938, 1.0, 0.9062, 1.0, 0.9375, 1.0, 0.9375, 1.0, 0.9062, 1.0, 0.0625, 1.0, 0.09375, 1.0, 0.09375, 1.0, 0.0625, 1.0, 0.375, 1.0, 0.4062, 1.0, 0.4062, 1.0, 0.375, 1.0, 0.625, 1.0, 0.6562, 1.0, 0.6562, 1.0, 0.625, 1.0, 0.25, 1.0, 0.2812, 1.0, 0.2812, 1.0, 0.25, 1.0, 0.3125, 1.0, 0.3438, 1.0, 0.3125, 1.0, 0.25, 1.0, 0.2812, 1.0, 0.25, 1.0, 0.125, 1.0, 0.1562, 1.0, 0.125, 1.0, 0.4062, 1.0, 0.4375, 1.0, 0.4062, 1.0, 0.2812, 1.0, 0.3125, 1.0, 0.2812, 1.0, 0.09375, 1.0, 0.125, 1.0, 0.09375, 1.0, 0.5, 1.0, 0.5312, 1.0, 0.5, 1.0, 0.3438, 1.0, 0.375, 1.0, 0.3438, 1.0, 0.0625, 1.0, 0.09375, 1.0, 0.0625, 1.0, 0.5938, 1.0, 0.625, 1.0, 0.5938, 1.0, 0.375, 1.0, 0.4062, 1.0, 0.375, 1.0, 0.03125, 1.0, 0.0625, 1.0, 0.03125, 1.0, 0.9688, 1.0, 1.0, 1.0, 0.9688, 1.0, 0.4375, 1.0, 0.4688, 1.0, 0.4375, 1.0, 0.0, 1.0, 0.03125, 1.0, 0.0, 1.0, 0.875, 1.0, 0.9062, 1.0, 0.875, 1.0, 0.4688, 1.0, 0.5, 1.0, 0.4688, 1.0, 0.8438, 1.0, 0.875, 1.0, 0.8438, 1.0, 0.5312, 1.0, 0.5625, 1.0, 0.5312, 1.0, 0.6875, 1.0, 0.7188, 1.0, 0.6875, 1.0, 0.5625, 1.0, 0.5938, 1.0, 0.5625, 1.0, 0.7188, 1.0, 0.75, 1.0, 0.7188, 1.0, 0.625, 1.0, 0.6562, 1.0, 0.625, 1.0, 0.75, 1.0, 0.7812, 1.0, 0.75, 1.0, 0.6562, 1.0, 0.6875, 1.0, 0.6562, 1.0, 0.7812, 1.0, 0.8125, 1.0, 0.7812, 1.0, 0.9375, 1.0, 0.9688, 1.0, 0.9375, 1.0, 0.8125, 1.0, 0.8438, 1.0, 0.8125, 1.0, 0.9062, 1.0, 0.9375, 1.0, 0.9062, 1.0, 0.1875, 1.0, 0.2188, 1.0, 0.1875, 1.0, 0.2188, 1.0, 0.25, 1.0, 0.2188, 1.0])
me_cylinder.use_remesh_fix_poles = True
me_cylinder.use_remesh_preserve_attributes = False
me_cylinder.use_mirror_vertex_groups = False
me_cylinder.update()
arm_armature = bpy.data.armatures.new('Armature')  # bones are not reproduced

# ---- objects
ob_sphere = bpy.data.objects.new('Sphere', me_sphere)
ob_cylinder = bpy.data.objects.new('Cylinder', me_cylinder)
ob_armature = bpy.data.objects.new('Armature', arm_armature)

# ---- transforms, parenting, visibility, modifiers, constraints
ob_sphere.parent = ob_armature
ob_sphere.location = (0.0, 0.0, 0.0)
ob_sphere.lineart.crease_threshold = 0.0
_vg = ob_sphere.vertex_groups.new(name='Bone')
for _i, _w in zip([348, 350, 356], [0.0004066, 0.007926, 0.002299]): _vg.add([_i], _w, 'REPLACE')
_vg = ob_sphere.vertex_groups.new(name='Bone.001')
for _i, _w in zip([0, 2, 3, 4, 5, 7, 8, 9, 10, 11, 12, 13, 14, 15, 16, 17, 18, 19, 20, 21, 22, 23, 24, 25, 26, 27, 28, 29, 30, 31, 32, 33, 34, 35, 36, 37, 38, 39, 40, 41, 42, 43, 44, 45, 46, 47, 48, 49, 50, 51, 52, 53, 54, 55, 56, 57, 58, 59, 60, 61, 62, 63, 64, 65, 66, 67, 68, 69, 70, 71, 72, 73, 74, 75, 76, 77, 78, 79, 80, 81, 82, 83, 84, 85, 86, 87, 88, 89, 90, 91, 92, 93, 94, 95, 96, 97, 98, 99, 100, 101, 102, 103, 104, 105, 106, 107, 108, 109, 110, 111, 112, 113, 114, 115, 116, 117, 118, 119, 120, 121, 122, 123, 124, 125, 126, 127, 128, 129, 130, 131, 132, 133, 134, 135, 136, 137, 138, 139, 140, 141, 142, 143, 144, 145, 146, 147, 148, 149, 150, 151, 152, 153, 154, 155, 156, 157, 158, 159, 160, 161, 162, 163, 164, 165, 166, 167, 168, 169, 170, 171, 172, 173, 174, 175, 176, 177, 178, 179, 180, 181, 182, 183, 184, 185, 186, 187, 188, 189, 190, 191, 192, 193, 194, 195, 196, 197, 198, 199, 200, 201, 202, 203, 204, 205, 206, 207, 208, 209, 210, 211, 212, 213, 214, 215, 216, 217, 218, 219, 220, 221, 222, 223, 224, 225, 226, 227, 228, 229, 230, 231, 232, 233, 234, 235, 236, 237, 238, 239, 240, 241, 242, 243, 244, 245, 246, 247, 248, 249, 250, 251, 252, 253, 254, 255, 256, 257, 258, 259, 260, 261, 262, 263, 264, 265, 266, 267, 268, 269, 270, 271, 272, 273, 274, 275, 276, 277, 278, 279, 280, 281, 282, 283, 284, 285, 286, 287, 288, 289, 290, 291, 292, 293, 294, 295, 296, 297, 298, 299, 300, 301, 302, 303, 304, 305, 307, 308, 309, 310, 311, 312, 313, 314, 315, 316, 317, 318, 319, 325, 346, 347, 348, 349, 350, 351, 352, 353, 354, 355, 356, 357, 358, 359, 360, 361, 362, 363, 364, 365, 366, 367, 368, 369, 370, 371, 372, 373, 374, 375, 376, 377, 378, 379, 380, 381], [0.07042, 0.1051, 0.2455, 0.8475, 0.07217, 0.1316, 0.2777, 0.4401, 0.5445, 0.7381, 0.8525, 0.923, 0.9625, 0.07953, 0.04671, 0.1812, 0.3509, 0.532, 0.6519, 0.7745, 0.8656, 0.9274, 0.9638, 0.1097, 0.08589, 0.2907, 0.4787, 0.6199, 0.7234, 0.8119, 0.8822, 0.9336, 0.9656, 0.1455, 0.1228, 0.4036, 0.5788, 0.6945, 0.7782, 0.8452, 0.8992, 0.9407, 0.9678, 0.19, 0.1513, 0.5754, 0.6779, 0.7596, 0.8229, 0.8736, 0.915, 0.9479, 0.9703, 0.236, 0.2153, 0.6787, 0.7517, 0.8111, 0.8586, 0.8971, 0.9288, 0.9547, 0.9729, 0.2928, 0.3001, 0.7454, 0.8036, 0.8495, 0.8861, 0.9159, 0.9405, 0.9608, 0.9754, 0.3541, 0.4255, 0.791, 0.8396, 0.8771, 0.9067, 0.9305, 0.95, 0.9662, 0.9778, 0.4041, 0.4889, 0.8201, 0.8636, 0.8964, 0.9217, 0.9415, 0.9575, 0.9706, 0.9799, 0.4462, 0.5223, 0.8366, 0.8788, 0.9094, 0.9323, 0.9497, 0.9634, 0.9743, 0.9818, 0.4667, 0.5406, 0.8433, 0.8879, 0.9181, 0.9396, 0.9556, 0.9677, 0.9771, 0.9834, 0.4821, 0.5716, 0.8538, 0.8953, 0.9242, 0.9448, 0.9598, 0.971, 0.9793, 0.9847, 0.4913, 0.5741, 0.8598, 0.9003, 0.9284, 0.9483, 0.9627, 0.9732, 0.9809, 0.9857, 0.4972, 0.5759, 0.8632, 0.9032, 0.9309, 0.9505, 0.9645, 0.9747, 0.982, 0.9864, 0.5001, 0.5768, 0.8647, 0.9047, 0.9322, 0.9516, 0.9655, 0.9755, 0.9826, 0.9867, 0.5004, 0.5768, 0.8649, 0.9049, 0.9324, 0.9518, 0.9657, 0.9756, 0.9827, 0.9868, 0.4981, 0.5759, 0.8637, 0.9038, 0.9315, 0.9511, 0.9651, 0.9752, 0.9824, 0.9866, 0.493, 0.574, 0.8608, 0.9014, 0.9295, 0.9494, 0.9637, 0.9741, 0.9816, 0.9862, 0.4832, 0.571, 0.8556, 0.8972, 0.9261, 0.9466, 0.9614, 0.9723, 0.9804, 0.9854, 0.4693, 0.567, 0.8463, 0.8911, 0.9211, 0.9424, 0.958, 0.9697, 0.9786, 0.9843, 0.4461, 0.5388, 0.8418, 0.8839, 0.9142, 0.9364, 0.9531, 0.966, 0.9761, 0.9829, 0.4187, 0.516, 0.8294, 0.872, 0.9036, 0.9277, 0.9463, 0.9612, 0.973, 0.9812, 0.3781, 0.4786, 0.807, 0.8526, 0.8878, 0.9152, 0.9371, 0.9548, 0.9691, 0.9793, 0.3261, 0.4122, 0.7703, 0.8226, 0.8645, 0.898, 0.9249, 0.9467, 0.9645, 0.9771, 0.2599, 0.2838, 0.7105, 0.7775, 0.8318, 0.8749, 0.9091, 0.9368, 0.959, 0.9747, 0.1948, 0.1993, 0.6174, 0.7132, 0.7882, 0.8452, 0.8896, 0.9248, 0.9528, 0.9722, 0.1614, 0.1378, 0.467, 0.6288, 0.7342, 0.809, 0.866, 0.911, 0.9461, 0.9696, 0.1303, 0.1173, 0.362, 0.5476, 0.6745, 0.7664, 0.8385, 0.8957, 0.9391, 0.9672, 0.1052, 0.08179, 0.2693, 0.4601, 0.6061, 0.7146, 0.8067, 0.8794, 0.9323, 0.9651, 0.08549, 0.04348, 0.1719, 0.3404, 0.5225, 0.6464, 0.7712, 0.8637, 0.9265, 0.9634, 0.07503, 0.1241, 0.2712, 0.4309, 0.5433, 0.7367, 0.8516, 0.9225, 0.9624, 0.3796, 0.534, 0.727, 0.9213, 0.9621, 0.000257, 0.4271, 0.4462, 0.4176, 0.4413, 0.3736, 0.4446, 0.3713, 0.3567, 0.3672, 0.3546, 0.3446, 0.3533, 0.3236, 0.2766, 0.3188, 0.2755, 0.3132, 0.2704, 0.2678, 0.2287, 0.2645, 0.2291, 0.2666, 0.2244, 0.223, 0.1994, 0.2212, 0.2046, 0.2231, 0.199, 0.1655, 0.1521, 0.1635, 0.1703, 0.1657, 0.1686]): _vg.add([_i], _w, 'REPLACE')
_vg = ob_sphere.vertex_groups.new(name='Bone.002')
for _i, _w in zip([0, 1, 2, 3, 4, 5, 6, 7, 8, 9, 10, 11, 12, 13, 14, 15, 16, 17, 18, 19, 20, 21, 22, 23, 24, 25, 26, 27, 28, 29, 30, 31, 32, 33, 34, 35, 36, 37, 38, 39, 40, 41, 42, 43, 44, 45, 46, 47, 48, 49, 50, 51, 52, 53, 54, 55, 56, 57, 58, 59, 60, 61, 62, 63, 64, 65, 66, 67, 68, 69, 70, 71, 72, 73, 75, 76, 77, 78, 79, 80, 81, 82, 83, 85, 86, 87, 88, 89, 90, 91, 92, 93, 95, 96, 97, 98, 99, 100, 101, 102, 103, 105, 106, 107, 108, 109, 110, 111, 112, 115, 116, 117, 118, 119, 120, 121, 122, 125, 126, 127, 128, 129, 130, 131, 132, 135, 136, 137, 138, 139, 140, 141, 142, 145, 146, 147, 148, 149, 150, 151, 155, 156, 157, 158, 159, 160, 161, 165, 166, 167, 168, 169, 170, 171, 175, 176, 177, 178, 179, 180, 181, 182, 185, 186, 187, 188, 189, 190, 191, 192, 195, 196, 197, 198, 199, 200, 201, 202, 205, 206, 207, 208, 209, 210, 211, 212, 215, 216, 217, 218, 219, 220, 221, 222, 223, 225, 226, 227, 228, 229, 230, 231, 232, 233, 235, 236, 237, 238, 239, 240, 241, 242, 243, 245, 246, 247, 248, 249, 250, 251, 252, 253, 255, 256, 257, 258, 259, 260, 261, 262, 263, 264, 265, 266, 267, 268, 269, 270, 271, 272, 273, 274, 275, 276, 277, 278, 279, 280, 281, 282, 283, 284, 285, 286, 287, 288, 289, 290, 291, 292, 293, 294, 295, 296, 297, 298, 299, 300, 301, 302, 303, 304, 305, 306, 307, 308, 309, 310, 311, 312, 313, 314, 315, 316, 317, 318, 319, 320, 321, 322, 323, 324, 325, 326, 327, 328, 329, 330, 331, 332, 333, 334, 335, 336, 337, 338, 339, 340, 341, 342, 343, 344, 345, 346, 347, 348, 349, 350, 351, 352, 353, 354, 355, 356, 357, 358, 359, 360, 361, 362, 363, 364, 365, 366, 367, 368, 369, 370, 371, 372, 373, 374, 375, 376, 377, 378, 379, 380, 381], [0.9295, 0.9837, 0.892, 0.7453, 0.1497, 0.9278, 0.976, 0.8661, 0.716, 0.5484, 0.4472, 0.2572, 0.145, 0.07576, 0.02379, 0.9204, 0.9515, 0.8173, 0.6452, 0.4622, 0.343, 0.222, 0.1323, 0.07148, 0.02143, 0.8902, 0.9139, 0.708, 0.5189, 0.3768, 0.2735, 0.1856, 0.1161, 0.06544, 0.01789, 0.8545, 0.877, 0.5954, 0.4197, 0.3036, 0.2198, 0.1531, 0.09958, 0.05855, 0.0135, 0.8099, 0.8485, 0.424, 0.3212, 0.2393, 0.1759, 0.1252, 0.08412, 0.05151, 0.008624, 0.764, 0.7846, 0.3208, 0.2477, 0.1882, 0.1406, 0.1021, 0.07051, 0.03965, 0.003571, 0.7071, 0.6998, 0.2542, 0.196, 0.15, 0.1134, 0.0836, 0.05902, 0.02758, 0.6459, 0.5744, 0.2088, 0.1601, 0.1225, 0.09295, 0.06917, 0.04929, 0.0171, 0.5959, 0.5111, 0.1797, 0.1362, 0.1033, 0.0781, 0.05824, 0.03442, 0.008299, 0.5537, 0.4777, 0.1633, 0.1211, 0.09041, 0.06758, 0.05015, 0.02291, 0.001123, 0.5332, 0.4594, 0.1566, 0.112, 0.0818, 0.06024, 0.03857, 0.01424, 0.5179, 0.4284, 0.1461, 0.1046, 0.0757, 0.05512, 0.03023, 0.00787, 0.5087, 0.4259, 0.1401, 0.0997, 0.07158, 0.05164, 0.0245, 0.003394, 0.5028, 0.4241, 0.1368, 0.09675, 0.06903, 0.04893, 0.02086, 0.0004882, 0.4999, 0.4232, 0.1352, 0.0953, 0.06775, 0.0467, 0.01896, 0.4996, 0.4232, 0.1351, 0.09512, 0.06755, 0.04631, 0.01859, 0.5019, 0.4241, 0.1363, 0.09616, 0.06842, 0.04772, 0.01973, 0.507, 0.426, 0.1391, 0.09858, 0.07043, 0.05053, 0.02246, 0.001635, 0.5168, 0.429, 0.1444, 0.1027, 0.07379, 0.05332, 0.02702, 0.005181, 0.5306, 0.4329, 0.1536, 0.1089, 0.07877, 0.05749, 0.03381, 0.01038, 0.5539, 0.4611, 0.1581, 0.116, 0.0857, 0.06348, 0.04346, 0.01758, 0.5813, 0.4839, 0.1705, 0.1278, 0.09618, 0.07212, 0.05344, 0.02722, 0.003553, 0.6218, 0.5214, 0.1928, 0.1471, 0.112, 0.08444, 0.06256, 0.03977, 0.01116, 0.6739, 0.5878, 0.2294, 0.177, 0.135, 0.1015, 0.07465, 0.05285, 0.02034, 0.7401, 0.7161, 0.2891, 0.2219, 0.1675, 0.1244, 0.09018, 0.06265, 0.03107, 0.8052, 0.8005, 0.3819, 0.2859, 0.2108, 0.1537, 0.1094, 0.07435, 0.04321, 0.00493, 0.8386, 0.862, 0.5321, 0.3699, 0.2642, 0.1893, 0.1325, 0.08785, 0.05321, 0.009891, 0.8696, 0.8825, 0.6367, 0.4504, 0.3228, 0.231, 0.1593, 0.1028, 0.06004, 0.01461, 0.8947, 0.918, 0.729, 0.5367, 0.3893, 0.2811, 0.1901, 0.1186, 0.06663, 0.01877, 0.9145, 0.9531, 0.8261, 0.6544, 0.4691, 0.3466, 0.2245, 0.1339, 0.07229, 0.02205, 0.9249, 0.9753, 0.8731, 0.7205, 0.5514, 0.4455, 0.2578, 0.1457, 0.07617, 0.0241, 0.5987, 0.4566, 0.2677, 0.07742, 0.02471, 0.9971, 0.9922, 0.9964, 0.991, 0.9918, 0.9746, 0.9914, 0.9769, 0.9968, 0.9906, 0.9996, 0.9998, 0.9994, 0.9984, 0.9993, 0.9989, 0.9998, 0.9993, 0.9999, 1.0, 0.9999, 0.9998, 0.9999, 0.9998, 0.9999, 0.9999, 0.5596, 0.5414, 0.5572, 0.5433, 0.5974, 0.5425, 0.6135, 0.6294, 0.6121, 0.6298, 0.6293, 0.6328, 0.6618, 0.7109, 0.6639, 0.7112, 0.6666, 0.7174, 0.7191, 0.7602, 0.7213, 0.7594, 0.7181, 0.7647, 0.7657, 0.7906, 0.7671, 0.785, 0.7648, 0.791, 0.826, 0.8401, 0.8279, 0.8209, 0.8256, 0.8227]): _vg.add([_i], _w, 'REPLACE')
_m = ob_sphere.modifiers.new('Armature', 'ARMATURE')
_m.object = ob_armature
ob_cylinder.parent = ob_armature
ob_cylinder.location = (0.0, 0.0, 0.0)
ob_cylinder.lineart.crease_threshold = 0.0
_vg = ob_cylinder.vertex_groups.new(name='Bone')
for _i, _w in zip([0, 1, 2, 3, 4, 5, 6, 7, 8, 9, 10, 11, 12, 13, 14, 15, 16, 17, 18, 19, 20, 21, 22, 23, 24, 25, 26, 27, 28, 29, 30, 31, 32, 33, 34, 35, 36, 37, 38, 39, 40, 41, 42, 43, 44, 45, 46, 47, 48, 49, 50, 51, 52, 53, 54, 55, 56, 57, 58, 59, 60, 61, 62, 63, 64, 65, 66, 67, 68, 69, 70, 71, 72, 73, 74, 75, 76, 77, 78, 79, 80, 81, 82, 83, 84, 85, 86, 87, 88, 89, 90, 91, 92, 93, 94, 95, 96, 97, 98, 99, 100, 101, 102, 103, 104, 105, 106, 107, 108, 109, 110, 111, 112, 113, 114, 115, 116, 117, 118, 119, 120, 121, 122, 123, 124, 125, 126, 127, 128, 129, 130, 131, 132, 133, 134, 135, 136, 137, 138, 139, 140, 141, 142, 143, 144, 145, 146, 147, 148, 149, 150, 151, 152, 153, 154, 155, 156, 157, 158, 159, 160, 161, 162, 163, 164, 165, 166, 167, 168, 169, 170, 171, 172, 173, 174, 175, 176, 177, 178, 179, 180, 181, 182, 183, 184, 185, 186, 187, 188, 189, 190, 191], [1.0, 1.0, 1.0, 1.0, 1.0, 1.0, 1.0, 1.0, 1.0, 1.0, 1.0, 1.0, 1.0, 1.0, 1.0, 1.0, 1.0, 1.0, 1.0, 1.0, 1.0, 1.0, 1.0, 1.0, 1.0, 1.0, 1.0, 1.0, 1.0, 1.0, 0.9905, 1.0, 0.9905, 1.0, 0.9904, 1.0, 0.9904, 1.0, 0.9903, 1.0, 0.9902, 1.0, 0.9901, 1.0, 0.9901, 1.0, 0.99, 1.0, 0.9899, 1.0, 0.9899, 1.0, 0.9898, 1.0, 0.9898, 1.0, 0.9897, 1.0, 0.9897, 1.0, 0.9897, 1.0, 0.9897, 1.0, 0.9897, 1.0, 0.9898, 1.0, 0.9898, 1.0, 0.9899, 1.0, 0.9899, 1.0, 0.99, 1.0, 0.9901, 1.0, 0.9901, 1.0, 0.9902, 1.0, 0.9903, 1.0, 0.9904, 1.0, 0.9904, 1.0, 0.9904, 1.0, 0.9905, 1.0, 0.9905, 1.0, 1.0, 1.0, 1.0, 1.0, 1.0, 1.0, 1.0, 1.0, 1.0, 1.0, 1.0, 1.0, 1.0, 1.0, 1.0, 1.0, 1.0, 1.0, 1.0, 1.0, 1.0, 1.0, 1.0, 1.0, 1.0, 1.0, 1.0, 1.0, 1.0, 1.0, 1.0, 1.0, 1.0, 1.0, 0.9999, 0.9999, 0.9999, 0.9999, 0.9999, 0.9999, 0.9999, 0.9999, 0.9999, 1.0, 1.0, 0.9999, 0.9999, 0.9999, 0.9999, 0.9999, 1.0, 1.0, 1.0, 1.0, 1.0, 1.0, 1.0, 0.9999, 0.9999, 0.9999, 0.9999, 0.9999, 0.9999, 0.9999, 0.9999, 0.9999, 0.9055, 0.9055, 0.9056, 0.9056, 0.9057, 0.9057, 0.9058, 0.9059, 0.9059, 0.906, 0.9061, 0.9061, 0.9062, 0.9062, 0.9062, 0.9062, 0.9062, 0.9062, 0.9062, 0.9061, 0.9061, 0.906, 0.9059, 0.9059, 0.9058, 0.9057, 0.9057, 0.9056, 0.9056, 0.9055, 0.9055, 0.9055]): _vg.add([_i], _w, 'REPLACE')
_vg = ob_cylinder.vertex_groups.new(name='Bone.001')
for _i, _w in zip([160, 161, 162, 163, 164, 165, 166, 167, 168, 169, 170, 171, 172, 173, 174, 175, 176, 177, 178, 179, 180, 181, 182, 183, 184, 185, 186, 187, 188, 189, 190, 191, 192], [0.09448, 0.09446, 0.09443, 0.09438, 0.09433, 0.09427, 0.0942, 0.09413, 0.09406, 0.09399, 0.09393, 0.09387, 0.09383, 0.09379, 0.09377, 0.09377, 0.09377, 0.0938, 0.09383, 0.09388, 0.09393, 0.094, 0.09407, 0.09414, 0.09421, 0.09427, 0.09434, 0.09439, 0.09443, 0.09447, 0.09448, 0.09449, 0.9999]): _vg.add([_i], _w, 'REPLACE')
_vg = ob_cylinder.vertex_groups.new(name='Bone.002')
_m = ob_cylinder.modifiers.new('Armature', 'ARMATURE')
_m.object = ob_armature
ob_armature.location = (0.0, 0.0, 0.0)
ob_armature.lineart.crease_threshold = 0.0

# ---- collection membership
col_collection.objects.link(ob_sphere)
col_collection.objects.link(ob_cylinder)
col_collection.objects.link(ob_armature)

# ---- scene / render settings (as saved in the file)
scene.frame_start = 1; scene.frame_end = 250; scene.frame_set(1)
scene.render.engine = 'BLENDER_EEVEE_NEXT'
scene.cycles.use_denoising = False
scene.cycles.samples = 128
scene.cycles.sampling_pattern = 'TABULATED_SOBOL'
scene.cycles.use_adaptive_sampling = False
scene.cycles.use_light_tree = False
scene.view_settings.view_transform = 'Filmic'
bpy.context.view_layer.update()

# ---- added for rendering (the .blend has no active camera and no usable light): camera, sun
cam_auto = bpy.data.cameras.new('AutoCamera')
cam_auto.lens = 50.0
cam_auto.sensor_width = 36.0
cam_auto.clip_end = 1000.0
ob_auto_camera = bpy.data.objects.new('AutoCamera', cam_auto)
scene.collection.objects.link(ob_auto_camera)
ob_auto_camera.location = (6.9727, -8.36724, 8.07119)
ob_auto_camera.rotation_euler = (1.09748, -7.21219e-08, 0.694738)
scene.camera = ob_auto_camera
light_auto_sun = bpy.data.lights.new('AutoSun', 'SUN')
light_auto_sun.energy = 3.0
light_auto_sun.angle = 0.0523599
ob_auto_sun = bpy.data.objects.new('AutoSun', light_auto_sun)
scene.collection.objects.link(ob_auto_sun)
ob_auto_sun.rotation_euler = (0.872665, 0.174533, 0.523599)
bpy.context.view_layer.update()

